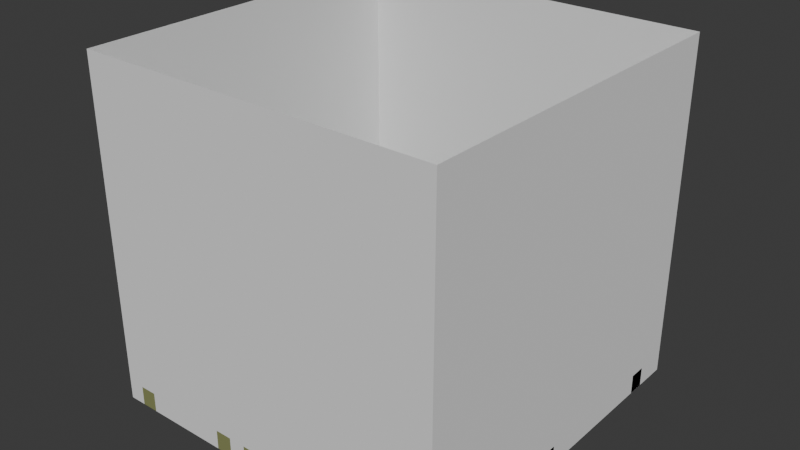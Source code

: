 # Source: shadow_test_level.blend  (saved by Blender 4.1.23; exported with 4.5.12 LTS)
import bpy
from mathutils import Matrix  # noqa: F401  (used for matrix-valued properties, if any)

bpy.ops.wm.read_factory_settings(use_empty=True)
scene = bpy.context.scene
scene.name = 'Scene'

# ---- collections
col_collection = bpy.data.collections.new('Collection'); scene.collection.children.link(col_collection)

# ---- materials (node trees are filled in below, after node groups)
mat_material_001 = bpy.data.materials.new('Material.001')
mat_material_001.use_transparent_shadow = False
mat_material_002 = bpy.data.materials.new('Material.002')
mat_material_002.use_transparent_shadow = False
mat_material = bpy.data.materials.new('Material')
mat_material.use_transparent_shadow = False

# ---- material node trees
mat_material_001.use_nodes = True; mat_material_001.node_tree.nodes.clear()
_N = mat_material_001.node_tree.nodes; _L = mat_material_001.node_tree.links
n0 = _N.new('ShaderNodeBsdfPrincipled'); n0.name = 'Principled BSDF'; n0.location = (10, 300)
n0.inputs[0].default_value = (0.2704, 0.4782, 0.4667, 1.0)
n0.inputs[1].default_value = 0.942
n0.inputs[2].default_value = 0.2101
n1 = _N.new('ShaderNodeOutputMaterial'); n1.name = 'Material Output'; n1.location = (300, 300)
_L.new(n0.outputs[0], n1.inputs[0])
n1.is_active_output = True
mat_material_002.use_nodes = True; mat_material_002.node_tree.nodes.clear()
_N = mat_material_002.node_tree.nodes; _L = mat_material_002.node_tree.links
n0 = _N.new('ShaderNodeBsdfPrincipled'); n0.name = 'Principled BSDF'; n0.location = (10, 300)
n0.inputs[0].default_value = (0.7498, 0.8001, 0.3321, 1.0)
n0.inputs[1].default_value = 0.7101
n0.inputs[2].default_value = 0.06522
n1 = _N.new('ShaderNodeOutputMaterial'); n1.name = 'Material Output'; n1.location = (300, 300)
_L.new(n0.outputs[0], n1.inputs[0])
n1.is_active_output = True
mat_material.use_nodes = True; mat_material.node_tree.nodes.clear()
_N = mat_material.node_tree.nodes; _L = mat_material.node_tree.links
n0 = _N.new('ShaderNodeBsdfPrincipled'); n0.name = 'Principled BSDF'; n0.location = (10, 300)
n0.inputs[0].default_value = (0.06238, 0.07958, 0.05024, 1.0)
n1 = _N.new('ShaderNodeOutputMaterial'); n1.name = 'Material Output'; n1.location = (300, 300)
_L.new(n0.outputs[0], n1.inputs[0])
n1.is_active_output = True

# ---- world
world_world = bpy.data.worlds.new('World'); scene.world = world_world
world_world.use_nodes = True; world_world.node_tree.nodes.clear()
_N = world_world.node_tree.nodes; _L = world_world.node_tree.links
n0 = _N.new('ShaderNodeOutputWorld'); n0.name = 'World Output'; n0.location = (300, 300)
n1 = _N.new('ShaderNodeBackground'); n1.name = 'Background'; n1.location = (10, 300)
n1.inputs[0].default_value = (0.05088, 0.05088, 0.05088, 1.0)
_L.new(n1.outputs[0], n0.inputs[0])
n0.is_active_output = True
world_world.color = (0.05088, 0.05088, 0.05088)
world_world.use_sun_shadow = False
world_world.sun_shadow_jitter_overblur = 0.0

# ---- meshes
me_plane = bpy.data.meshes.new('Plane')
me_plane.from_pydata([(-1.0, -1.0, 0.0), (1.0, -1.0, 0.0), (-1.0, 1.0, 0.0), (1.0, 1.0, 0.0), (-0.9048, -1.0, 0.0), (-0.8095, -1.0, 0.0), (-0.7143, -1.0, 0.0), (-0.619, -1.0, 0.0), (-0.5238, -1.0, 0.0), (-0.4286, -1.0, 0.0), (-0.3333, -1.0, 0.0), (-0.2381, -1.0, 0.0), (-0.1429, -1.0, 0.0), (-0.04762, -1.0, 0.0), (0.04762, -1.0, 0.0), (0.1429, -1.0, 0.0), (0.2381, -1.0, 0.0), (0.3333, -1.0, 0.0), (0.4286, -1.0, 0.0), (0.5238, -1.0, 0.0), (0.619, -1.0, 0.0), (0.7143, -1.0, 0.0), (0.8095, -1.0, 0.0), (0.9048, -1.0, 0.0), (0.9048, 1.0, 0.0), (0.8095, 1.0, 0.0), (0.7143, 1.0, 0.0), (0.619, 1.0, 0.0), (0.5238, 1.0, 0.0), (0.4286, 1.0, 0.0), (0.3333, 1.0, 0.0), (0.2381, 1.0, 0.0), (0.1429, 1.0, 0.0), (0.04762, 1.0, 0.0), (-0.04762, 1.0, 0.0), (-0.1429, 1.0, 0.0), (-0.2381, 1.0, 0.0), (-0.3333, 1.0, 0.0), (-0.4286, 1.0, 0.0), (-0.5238, 1.0, 0.0), (-0.619, 1.0, 0.0), (-0.7143, 1.0, 0.0), (-0.8095, 1.0, 0.0), (-0.9048, 1.0, 0.0), (-1.0, 0.9048, 0.0), (-1.0, 0.8095, 0.0), (-1.0, 0.7143, 0.0), (-1.0, 0.619, 0.0), (-1.0, 0.5238, 0.0), (-1.0, 0.4286, 0.0), (-1.0, 0.3333, 0.0), (-1.0, 0.2381, 0.0), (-1.0, 0.1429, 0.0), (-1.0, 0.04762, 0.0), (-1.0, -0.04762, 0.0), (-1.0, -0.1429, 0.0), (-1.0, -0.2381, 0.0), (-1.0, -0.3333, 0.0), (-1.0, -0.4286, 0.0), (-1.0, -0.5238, 0.0), (-1.0, -0.619, 0.0), (-1.0, -0.7143, 0.0), (-1.0, -0.8095, 0.0), (-1.0, -0.9048, 0.0), (1.0, -0.9048, 0.0), (1.0, -0.8095, 0.0), (1.0, -0.7143, 0.0), (1.0, -0.619, 0.0), (1.0, -0.5238, 0.0), (1.0, -0.4286, 0.0), (1.0, -0.3333, 0.0), (1.0, -0.2381, 0.0), (1.0, -0.1429, 0.0), (1.0, -0.04762, 0.0), (1.0, 0.04762, 0.0), (1.0, 0.1429, 0.0), (1.0, 0.2381, 0.0), (1.0, 0.3333, 0.0), (1.0, 0.4286, 0.0), (1.0, 0.5238, 0.0), (1.0, 0.619, 0.0), (1.0, 0.7143, 0.0), (1.0, 0.8095, 0.0), (1.0, 0.9048, 0.0), (-0.9048, -0.9048, 0.0), (-0.9048, -0.8095, 0.0), (-0.9048, -0.7143, 0.0), (-0.9048, -0.619, 0.0), (-0.9048, -0.5238, 0.0), (-0.9048, -0.4286, 0.0), (-0.9048, -0.3333, 0.0), (-0.9048, -0.2381, 0.0), (-0.9048, -0.1429, 0.0), (-0.9048, -0.04762, 0.0), (-0.9048, 0.04762, 0.0), (-0.9048, 0.1429, 0.0), (-0.9048, 0.2381, 0.0), (-0.9048, 0.3333, 0.0), (-0.9048, 0.4286, 0.0), (-0.9048, 0.5238, 0.0), (-0.9048, 0.619, 0.0), (-0.9048, 0.7143, 0.0), (-0.9048, 0.8095, 0.0), (-0.9048, 0.9048, 0.0), (-0.8095, -0.9048, 0.0), (-0.8095, -0.8095, 0.0), (-0.8095, -0.7143, 0.0), (-0.8095, -0.619, 0.0), (-0.8095, -0.5238, 0.0), (-0.8095, -0.4286, 0.0), (-0.8095, -0.3333, 0.0), (-0.8095, -0.2381, 0.0), (-0.8095, -0.1429, 0.0), (-0.8095, -0.04762, 0.0), (-0.8095, 0.04762, 0.0), (-0.8095, 0.1429, 0.0), (-0.8095, 0.2381, 0.0), (-0.8095, 0.3333, 0.0), (-0.8095, 0.4286, 0.0), (-0.8095, 0.5238, 0.0), (-0.8095, 0.619, 0.0), (-0.8095, 0.7143, 0.0), (-0.8095, 0.8095, 0.0), (-0.8095, 0.9048, 0.0), (-0.7143, -0.9048, 0.0), (-0.7143, -0.8095, 0.0), (-0.7143, -0.7143, 0.0), (-0.7143, -0.619, 0.0), (-0.7143, -0.5238, 0.0), (-0.7143, -0.4286, 0.0), (-0.7143, -0.3333, 0.0), (-0.7143, -0.2381, 0.0), (-0.7143, -0.1429, 0.0), (-0.7143, -0.04762, 0.0), (-0.7143, 0.04762, 0.0), (-0.7143, 0.1429, 0.0), (-0.7143, 0.2381, 0.0), (-0.7143, 0.3333, 0.0), (-0.7143, 0.4286, 0.0), (-0.7143, 0.5238, 0.0), (-0.7143, 0.619, 0.0), (-0.7143, 0.7143, 0.0), (-0.7143, 0.8095, 0.0), (-0.7143, 0.9048, 0.0), (-0.619, -0.9048, 0.0), (-0.619, -0.8095, 0.0), (-0.619, -0.7143, 0.0), (-0.619, -0.619, 0.0), (-0.619, -0.5238, 0.0), (-0.619, -0.4286, 0.0), (-0.619, -0.3333, 0.0), (-0.619, -0.2381, 0.0), (-0.619, -0.1429, 0.0), (-0.619, -0.04762, 0.0), (-0.619, 0.04762, 0.0), (-0.619, 0.1429, 0.0), (-0.619, 0.2381, 0.0), (-0.619, 0.3333, 0.0), (-0.619, 0.4286, 0.0), (-0.619, 0.5238, 0.0), (-0.619, 0.619, 0.0), (-0.619, 0.7143, 0.0), (-0.619, 0.8095, 0.0), (-0.619, 0.9048, 0.0), (-0.5238, -0.9048, 0.0), (-0.5238, -0.8095, 0.0), (-0.5238, -0.7143, 0.0), (-0.5238, -0.619, 0.0), (-0.5238, -0.5238, 0.0), (-0.5238, -0.4286, 0.0), (-0.5238, -0.3333, 0.0), (-0.5238, -0.2381, 0.0), (-0.5238, -0.1429, 0.0), (-0.5238, -0.04762, 0.0), (-0.5238, 0.04762, 0.0), (-0.5238, 0.1429, 0.0), (-0.5238, 0.2381, 0.0), (-0.5238, 0.3333, 0.0), (-0.5238, 0.4286, 0.0), (-0.5238, 0.5238, 0.0), (-0.5238, 0.619, 0.0), (-0.5238, 0.7143, 0.0), (-0.5238, 0.8095, 0.0), (-0.5238, 0.9048, 0.0), (-0.4286, -0.9048, 0.0), (-0.4286, -0.8095, 0.0), (-0.4286, -0.7143, 0.0), (-0.4286, -0.619, 0.0), (-0.4286, -0.5238, 0.0), (-0.4286, -0.4286, 0.0), (-0.4286, -0.3333, 0.0), (-0.4286, -0.2381, 0.0), (-0.4286, -0.1429, 0.0), (-0.4286, -0.04762, 0.0), (-0.4286, 0.04762, 0.0), (-0.4286, 0.1429, 0.0), (-0.4286, 0.2381, 0.0), (-0.4286, 0.3333, 0.0), (-0.4286, 0.4286, 0.0), (-0.4286, 0.5238, 0.0), (-0.4286, 0.619, 0.0), (-0.4286, 0.7143, 0.0), (-0.4286, 0.8095, 0.0), (-0.4286, 0.9048, 0.0), (-0.3333, -0.9048, 0.0), (-0.3333, -0.8095, 0.0), (-0.3333, -0.7143, 0.0), (-0.3333, -0.619, 0.0), (-0.3333, -0.5238, 0.0), (-0.3333, -0.4286, 0.0), (-0.3333, -0.3333, 0.0), (-0.3333, -0.2381, 0.0), (-0.3333, -0.1429, 0.0), (-0.3333, -0.04762, 0.0), (-0.3333, 0.04762, 0.0), (-0.3333, 0.1429, 0.0), (-0.3333, 0.2381, 0.0), (-0.3333, 0.3333, 0.0), (-0.3333, 0.4286, 0.0), (-0.3333, 0.5238, 0.0), (-0.3333, 0.619, 0.0), (-0.3333, 0.7143, 0.0), (-0.3333, 0.8095, 0.0), (-0.3333, 0.9048, 0.0), (-0.2381, -0.9048, 0.0), (-0.2381, -0.8095, 0.0), (-0.2381, -0.7143, 0.0), (-0.2381, -0.619, 0.0), (-0.2381, -0.5238, 0.0), (-0.2381, -0.4286, 0.0), (-0.2381, -0.3333, 0.0), (-0.2381, -0.2381, 0.0), (-0.2381, -0.1429, 0.0), (-0.2381, -0.04762, 0.0), (-0.2381, 0.04762, 0.0), (-0.2381, 0.1429, 0.0), (-0.2381, 0.2381, 0.0), (-0.2381, 0.3333, 0.0), (-0.2381, 0.4286, 0.0), (-0.2381, 0.5238, 0.0), (-0.2381, 0.619, 0.0), (-0.2381, 0.7143, 0.0), (-0.2381, 0.8095, 0.0), (-0.2381, 0.9048, 0.0), (-0.1429, -0.9048, 0.0), (-0.1429, -0.8095, 0.0), (-0.1429, -0.7143, 0.0), (-0.1429, -0.619, 0.0), (-0.1429, -0.5238, 0.0), (-0.1429, -0.4286, 0.0), (-0.1429, -0.3333, 0.0), (-0.1429, -0.2381, 0.0), (-0.1429, -0.1429, 0.0), (-0.1429, -0.04762, 0.0), (-0.1429, 0.04762, 0.0), (-0.1429, 0.1429, 0.0), (-0.1429, 0.2381, 0.0), (-0.1429, 0.3333, 0.0), (-0.1429, 0.4286, 0.0), (-0.1429, 0.5238, 0.0), (-0.1429, 0.619, 0.0), (-0.1429, 0.7143, 0.0), (-0.1429, 0.8095, 0.0), (-0.1429, 0.9048, 0.0), (-0.04762, -0.9048, 0.0), (-0.04762, -0.8095, 0.0), (-0.04762, -0.7143, 0.0), (-0.04762, -0.619, 0.0), (-0.04762, -0.5238, 0.0), (-0.04762, -0.4286, 0.0), (-0.04762, -0.3333, 0.0), (-0.04762, -0.2381, 0.0), (-0.04762, -0.1429, 0.0), (-0.04762, -0.04762, 0.0), (-0.04762, 0.04762, 0.0), (-0.04762, 0.1429, 0.0), (-0.04762, 0.2381, 0.0), (-0.04762, 0.3333, 0.0), (-0.04762, 0.4286, 0.0), (-0.04762, 0.5238, 0.0), (-0.04762, 0.619, 0.0), (-0.04762, 0.7143, 0.0), (-0.04762, 0.8095, 0.0), (-0.04762, 0.9048, 0.0), (0.04762, -0.9048, 0.0), (0.04762, -0.8095, 0.0), (0.04762, -0.7143, 0.0), (0.04762, -0.619, 0.0), (0.04762, -0.5238, 0.0), (0.04762, -0.4286, 0.0), (0.04762, -0.3333, 0.0), (0.04762, -0.2381, 0.0), (0.04762, -0.1429, 0.0), (0.04762, -0.04762, 0.0), (0.04762, 0.04762, 0.0), (0.04762, 0.1429, 0.0), (0.04762, 0.2381, 0.0), (0.04762, 0.3333, 0.0), (0.04762, 0.4286, 0.0), (0.04762, 0.5238, 0.0), (0.04762, 0.619, 0.0), (0.04762, 0.7143, 0.0), (0.04762, 0.8095, 0.0), (0.04762, 0.9048, 0.0), (0.1429, -0.9048, 0.0), (0.1429, -0.8095, 0.0), (0.1429, -0.7143, 0.0), (0.1429, -0.619, 0.0), (0.1429, -0.5238, 0.0), (0.1429, -0.4286, 0.0), (0.1429, -0.3333, 0.0), (0.1429, -0.2381, 0.0), (0.1429, -0.1429, 0.0), (0.1429, -0.04762, 0.0), (0.1429, 0.04762, 0.0), (0.1429, 0.1429, 0.0), (0.1429, 0.2381, 0.0), (0.1429, 0.3333, 0.0), (0.1429, 0.4286, 0.0), (0.1429, 0.5238, 0.0), (0.1429, 0.619, 0.0), (0.1429, 0.7143, 0.0), (0.1429, 0.8095, 0.0), (0.1429, 0.9048, 0.0), (0.2381, -0.9048, 0.0), (0.2381, -0.8095, 0.0), (0.2381, -0.7143, 0.0), (0.2381, -0.619, 0.0), (0.2381, -0.5238, 0.0), (0.2381, -0.4286, 0.0), (0.2381, -0.3333, 0.0), (0.2381, -0.2381, 0.0), (0.2381, -0.1429, 0.0), (0.2381, -0.04762, 0.0), (0.2381, 0.04762, 0.0), (0.2381, 0.1429, 0.0), (0.2381, 0.2381, 0.0), (0.2381, 0.3333, 0.0), (0.2381, 0.4286, 0.0), (0.2381, 0.5238, 0.0), (0.2381, 0.619, 0.0), (0.2381, 0.7143, 0.0), (0.2381, 0.8095, 0.0), (0.2381, 0.9048, 0.0), (0.3333, -0.9048, 0.0), (0.3333, -0.8095, 0.0), (0.3333, -0.7143, 0.0), (0.3333, -0.619, 0.0), (0.3333, -0.5238, 0.0), (0.3333, -0.4286, 0.0), (0.3333, -0.3333, 0.0), (0.3333, -0.2381, 0.0), (0.3333, -0.1429, 0.0), (0.3333, -0.04762, 0.0), (0.3333, 0.04762, 0.0), (0.3333, 0.1429, 0.0), (0.3333, 0.2381, 0.0), (0.3333, 0.3333, 0.0), (0.3333, 0.4286, 0.0), (0.3333, 0.5238, 0.0), (0.3333, 0.619, 0.0), (0.3333, 0.7143, 0.0), (0.3333, 0.8095, 0.0), (0.3333, 0.9048, 0.0), (0.4286, -0.9048, 0.0), (0.4286, -0.8095, 0.0), (0.4286, -0.7143, 0.0), (0.4286, -0.619, 0.0), (0.4286, -0.5238, 0.0), (0.4286, -0.4286, 0.0), (0.4286, -0.3333, 0.0), (0.4286, -0.2381, 0.0), (0.4286, -0.1429, 0.0), (0.4286, -0.04762, 0.0), (0.4286, 0.04762, 0.0), (0.4286, 0.1429, 0.0), (0.4286, 0.2381, 0.0), (0.4286, 0.3333, 0.0), (0.4286, 0.4286, 0.0), (0.4286, 0.5238, 0.0), (0.4286, 0.619, 0.0), (0.4286, 0.7143, 0.0), (0.4286, 0.8095, 0.0), (0.4286, 0.9048, 0.0), (0.5238, -0.9048, 0.0), (0.5238, -0.8095, 0.0), (0.5238, -0.7143, 0.0), (0.5238, -0.619, 0.0), (0.5238, -0.5238, 0.0), (0.5238, -0.4286, 0.0), (0.5238, -0.3333, 0.0), (0.5238, -0.2381, 0.0), (0.5238, -0.1429, 0.0), (0.5238, -0.04762, 0.0), (0.5238, 0.04762, 0.0), (0.5238, 0.1429, 0.0), (0.5238, 0.2381, 0.0), (0.5238, 0.3333, 0.0), (0.5238, 0.4286, 0.0), (0.5238, 0.5238, 0.0), (0.5238, 0.619, 0.0), (0.5238, 0.7143, 0.0), (0.5238, 0.8095, 0.0), (0.5238, 0.9048, 0.0), (0.619, -0.9048, 0.0), (0.619, -0.8095, 0.0), (0.619, -0.7143, 0.0), (0.619, -0.619, 0.0), (0.619, -0.5238, 0.0), (0.619, -0.4286, 0.0), (0.619, -0.3333, 0.0), (0.619, -0.2381, 0.0), (0.619, -0.1429, 0.0), (0.619, -0.04762, 0.0), (0.619, 0.04762, 0.0), (0.619, 0.1429, 0.0), (0.619, 0.2381, 0.0), (0.619, 0.3333, 0.0), (0.619, 0.4286, 0.0), (0.619, 0.5238, 0.0), (0.619, 0.619, 0.0), (0.619, 0.7143, 0.0), (0.619, 0.8095, 0.0), (0.619, 0.9048, 0.0), (0.7143, -0.9048, 0.0), (0.7143, -0.8095, 0.0), (0.7143, -0.7143, 0.0), (0.7143, -0.619, 0.0), (0.7143, -0.5238, 0.0), (0.7143, -0.4286, 0.0), (0.7143, -0.3333, 0.0), (0.7143, -0.2381, 0.0), (0.7143, -0.1429, 0.0), (0.7143, -0.04762, 0.0), (0.7143, 0.04762, 0.0), (0.7143, 0.1429, 0.0), (0.7143, 0.2381, 0.0), (0.7143, 0.3333, 0.0), (0.7143, 0.4286, 0.0), (0.7143, 0.5238, 0.0), (0.7143, 0.619, 0.0), (0.7143, 0.7143, 0.0), (0.7143, 0.8095, 0.0), (0.7143, 0.9048, 0.0), (0.8095, -0.9048, 0.0), (0.8095, -0.8095, 0.0), (0.8095, -0.7143, 0.0), (0.8095, -0.619, 0.0), (0.8095, -0.5238, 0.0), (0.8095, -0.4286, 0.0), (0.8095, -0.3333, 0.0), (0.8095, -0.2381, 0.0), (0.8095, -0.1429, 0.0), (0.8095, -0.04762, 0.0), (0.8095, 0.04762, 0.0), (0.8095, 0.1429, 0.0), (0.8095, 0.2381, 0.0), (0.8095, 0.3333, 0.0), (0.8095, 0.4286, 0.0), (0.8095, 0.5238, 0.0), (0.8095, 0.619, 0.0), (0.8095, 0.7143, 0.0), (0.8095, 0.8095, 0.0), (0.8095, 0.9048, 0.0), (0.9048, -0.9048, 0.0), (0.9048, -0.8095, 0.0), (0.9048, -0.7143, 0.0), (0.9048, -0.619, 0.0), (0.9048, -0.5238, 0.0), (0.9048, -0.4286, 0.0), (0.9048, -0.3333, 0.0), (0.9048, -0.2381, 0.0), (0.9048, -0.1429, 0.0), (0.9048, -0.04762, 0.0), (0.9048, 0.04762, 0.0), (0.9048, 0.1429, 0.0), (0.9048, 0.2381, 0.0), (0.9048, 0.3333, 0.0), (0.9048, 0.4286, 0.0), (0.9048, 0.5238, 0.0), (0.9048, 0.619, 0.0), (0.9048, 0.7143, 0.0), (0.9048, 0.8095, 0.0), (0.9048, 0.9048, 0.0), (-0.9048, -1.0, 0.0), (-0.8095, -1.0, 0.0), (-0.3333, -1.0, 0.0), (-0.2381, -1.0, 0.0), (-0.1429, -1.0, 0.0), (-0.04762, -1.0, 0.0), (0.4286, -1.0, 0.0), (0.5238, -1.0, 0.0), (0.619, -1.0, 0.0), (0.8095, -1.0, 0.0), (0.9048, -1.0, 0.0), (-0.5238, 1.0, 0.0), (-0.619, 1.0, 0.0), (1.0, -0.7143, 0.0), (1.0, -0.619, 0.0), (1.0, -0.1429, 0.0), (1.0, -0.04762, 0.0), (1.0, 0.7143, 0.0), (1.0, 0.8095, 0.0), (-0.9048, -0.9048, 0.0), (-0.9048, -0.3333, 0.0), (-0.9048, -0.2381, 0.0), (-0.9048, 0.04762, 0.0), (-0.9048, 0.1429, 0.0), (-0.8095, -0.9048, 0.0), (-0.8095, -0.4286, 0.0), (-0.8095, -0.3333, 0.0), (-0.8095, -0.2381, 0.0), (-0.8095, 0.04762, 0.0), (-0.8095, 0.1429, 0.0), (-0.8095, 0.2381, 0.0), (-0.7143, -0.619, 0.0), (-0.7143, -0.5238, 0.0), (-0.7143, -0.4286, 0.0), (-0.7143, -0.3333, 0.0), (-0.7143, -0.2381, 0.0), (-0.7143, -0.1429, 0.0), (-0.7143, 0.1429, 0.0), (-0.7143, 0.2381, 0.0), (-0.7143, 0.8095, 0.0), (-0.7143, 0.9048, 0.0), (-0.619, -0.619, 0.0), (-0.619, -0.5238, 0.0), (-0.619, -0.2381, 0.0), (-0.619, -0.1429, 0.0), (-0.619, -0.04762, 0.0), (-0.619, 0.04762, 0.0), (-0.619, 0.4286, 0.0), (-0.619, 0.5238, 0.0), (-0.619, 0.8095, 0.0), (-0.619, 0.9048, 0.0), (-0.5238, -0.619, 0.0), (-0.5238, -0.5238, 0.0), (-0.5238, -0.04762, 0.0), (-0.5238, 0.04762, 0.0), (-0.5238, 0.4286, 0.0), (-0.5238, 0.5238, 0.0), (-0.5238, 0.9048, 0.0), (-0.4286, -0.3333, 0.0), (-0.4286, -0.2381, 0.0), (-0.4286, -0.1429, 0.0), (-0.4286, -0.04762, 0.0), (-0.4286, 0.3333, 0.0), (-0.4286, 0.4286, 0.0), (-0.4286, 0.8095, 0.0), (-0.4286, 0.9048, 0.0), (-0.3333, -0.9048, 0.0), (-0.3333, -0.619, 0.0), (-0.3333, -0.5238, 0.0), (-0.3333, -0.3333, 0.0), (-0.3333, -0.2381, 0.0), (-0.3333, -0.1429, 0.0), (-0.3333, -0.04762, 0.0), (-0.3333, 0.3333, 0.0), (-0.3333, 0.4286, 0.0), (-0.3333, 0.8095, 0.0), (-0.3333, 0.9048, 0.0), (-0.2381, -0.9048, 0.0), (-0.2381, -0.8095, 0.0), (-0.2381, -0.7143, 0.0), (-0.2381, -0.619, 0.0), (-0.2381, -0.5238, 0.0), (-0.2381, 0.3333, 0.0), (-0.2381, 0.4286, 0.0), (-0.2381, 0.619, 0.0), (-0.2381, 0.7143, 0.0), (-0.2381, 0.8095, 0.0), (-0.2381, 0.9048, 0.0), (-0.1429, -0.9048, 0.0), (-0.1429, -0.8095, 0.0), (-0.1429, -0.7143, 0.0), (-0.1429, -0.619, 0.0), (-0.1429, -0.1429, 0.0), (-0.1429, -0.04762, 0.0), (-0.1429, 0.3333, 0.0), (-0.1429, 0.4286, 0.0), (-0.1429, 0.619, 0.0), (-0.1429, 0.7143, 0.0), (-0.1429, 0.8095, 0.0), (-0.04762, -0.9048, 0.0), (-0.04762, -0.8095, 0.0), (-0.04762, -0.7143, 0.0), (-0.04762, -0.619, 0.0), (-0.04762, -0.1429, 0.0), (-0.04762, -0.04762, 0.0), (-0.04762, 0.04762, 0.0), (-0.04762, 0.1429, 0.0), (-0.04762, 0.7143, 0.0), (-0.04762, 0.8095, 0.0), (0.04762, -0.7143, 0.0), (0.04762, -0.619, 0.0), (0.04762, -0.4286, 0.0), (0.04762, -0.3333, 0.0), (0.04762, 0.04762, 0.0), (0.04762, 0.1429, 0.0), (0.1429, -0.7143, 0.0), (0.1429, -0.619, 0.0), (0.1429, -0.4286, 0.0), (0.1429, -0.3333, 0.0), (0.1429, 0.04762, 0.0), (0.1429, 0.1429, 0.0), (0.1429, 0.8095, 0.0), (0.1429, 0.9048, 0.0), (0.2381, -0.7143, 0.0), (0.2381, -0.619, 0.0), (0.2381, -0.4286, 0.0), (0.2381, -0.3333, 0.0), (0.2381, -0.1429, 0.0), (0.2381, -0.04762, 0.0), (0.2381, 0.3333, 0.0), (0.2381, 0.4286, 0.0), (0.2381, 0.5238, 0.0), (0.2381, 0.8095, 0.0), (0.2381, 0.9048, 0.0), (0.3333, -0.8095, 0.0), (0.3333, -0.7143, 0.0), (0.3333, -0.4286, 0.0), (0.3333, -0.3333, 0.0), (0.3333, -0.1429, 0.0), (0.3333, -0.04762, 0.0), (0.3333, 0.1429, 0.0), (0.3333, 0.2381, 0.0), (0.3333, 0.3333, 0.0), (0.3333, 0.4286, 0.0), (0.3333, 0.5238, 0.0), (0.4286, -0.9048, 0.0), (0.4286, -0.8095, 0.0), (0.4286, -0.7143, 0.0), (0.4286, -0.3333, 0.0), (0.4286, -0.2381, 0.0), (0.4286, -0.1429, 0.0), (0.4286, -0.04762, 0.0), (0.4286, 0.04762, 0.0), (0.4286, 0.1429, 0.0), (0.4286, 0.2381, 0.0), (0.4286, 0.4286, 0.0), (0.4286, 0.5238, 0.0), (0.4286, 0.619, 0.0), (0.5238, -0.9048, 0.0), (0.5238, -0.4286, 0.0), (0.5238, -0.3333, 0.0), (0.5238, -0.2381, 0.0), (0.5238, -0.1429, 0.0), (0.5238, -0.04762, 0.0), (0.5238, 0.04762, 0.0), (0.5238, 0.4286, 0.0), (0.5238, 0.5238, 0.0), (0.5238, 0.619, 0.0), (0.619, -0.9048, 0.0), (0.619, -0.619, 0.0), (0.619, -0.5238, 0.0), (0.619, -0.4286, 0.0), (0.619, -0.3333, 0.0), (0.7143, -0.619, 0.0), (0.7143, -0.5238, 0.0), (0.7143, 0.4286, 0.0), (0.7143, 0.5238, 0.0), (0.8095, -0.9048, 0.0), (0.8095, 0.4286, 0.0), (0.8095, 0.5238, 0.0), (0.8095, 0.619, 0.0), (0.8095, 0.7143, 0.0), (0.8095, 0.8095, 0.0), (0.8095, 0.9048, 0.0), (0.9048, -0.9048, 0.0), (0.9048, -0.7143, 0.0), (0.9048, -0.619, 0.0), (0.9048, -0.1429, 0.0), (0.9048, -0.04762, 0.0), (0.9048, 0.619, 0.0), (0.9048, 0.7143, 0.0), (0.9048, 0.8095, 0.0), (0.9048, 0.9048, 0.0), (-0.8095, -1.0, 0.1089), (-0.9048, -1.0, 0.1089), (-0.2381, -1.0, 0.1089), (-0.3333, -1.0, 0.1089), (-0.04762, -1.0, 0.1089), (-0.1429, -1.0, 0.1089), (0.5238, -1.0, 0.1089), (0.4286, -1.0, 0.1089), (0.619, -1.0, 0.1089), (0.9048, -1.0, 0.1089), (0.8095, -1.0, 0.1089), (-0.619, 1.0, 0.1089), (-0.5238, 1.0, 0.1089), (-0.619, 0.9048, 0.1089), (-0.5238, 0.9048, 0.1089), (1.0, -0.619, 0.1089), (1.0, -0.7143, 0.1089), (1.0, -0.04762, 0.1089), (1.0, -0.1429, 0.1089), (1.0, 0.8095, 0.1089), (1.0, 0.7143, 0.1089), (-0.9048, -0.9048, 0.1089), (-0.9048, -0.3333, 0.1089), (-0.9048, -0.2381, 0.1089), (-0.9048, 0.04762, 0.1089), (-0.9048, 0.1429, 0.1089), (-0.8095, -0.9048, 0.1089), (-0.8095, -0.4286, 0.1089), (-0.8095, -0.3333, 0.1089), (-0.8095, -0.2381, 0.1089), (-0.8095, 0.04762, 0.1089), (-0.8095, 0.1429, 0.1089), (-0.8095, 0.2381, 0.1089), (-0.7143, -0.619, 0.1089), (-0.7143, -0.5238, 0.1089), (-0.7143, -0.4286, 0.1089), (-0.7143, -0.3333, 0.1089), (-0.7143, -0.2381, 0.1089), (-0.7143, -0.1429, 0.1089), (-0.7143, 0.1429, 0.1089), (-0.7143, 0.2381, 0.1089), (-0.7143, 0.8095, 0.1089), (-0.7143, 0.9048, 0.1089), (-0.619, -0.619, 0.1089), (-0.619, -0.5238, 0.1089), (-0.619, -0.2381, 0.1089), (-0.619, -0.1429, 0.1089), (-0.619, -0.04762, 0.1089), (-0.619, 0.04762, 0.1089), (-0.619, 0.4286, 0.1089), (-0.619, 0.5238, 0.1089), (-0.619, 0.8095, 0.1089), (-0.5238, -0.619, 0.1089), (-0.5238, -0.5238, 0.1089), (-0.5238, -0.04762, 0.1089), (-0.5238, 0.04762, 0.1089), (-0.5238, 0.4286, 0.1089), (-0.5238, 0.5238, 0.1089), (-0.4286, -0.3333, 0.1089), (-0.4286, -0.2381, 0.1089), (-0.4286, -0.1429, 0.1089), (-0.4286, -0.04762, 0.1089), (-0.4286, 0.3333, 0.1089), (-0.4286, 0.4286, 0.1089), (-0.4286, 0.8095, 0.1089), (-0.4286, 0.9048, 0.1089), (-0.3333, -0.9048, 0.1089), (-0.3333, -0.619, 0.1089), (-0.3333, -0.5238, 0.1089), (-0.3333, -0.3333, 0.1089), (-0.3333, -0.2381, 0.1089), (-0.3333, -0.1429, 0.1089), (-0.3333, -0.04762, 0.1089), (-0.3333, 0.3333, 0.1089), (-0.3333, 0.4286, 0.1089), (-0.3333, 0.8095, 0.1089), (-0.3333, 0.9048, 0.1089), (-0.2381, -0.9048, 0.1089), (-0.2381, -0.8095, 0.1089), (-0.2381, -0.7143, 0.1089), (-0.2381, -0.619, 0.1089), (-0.2381, -0.5238, 0.1089), (-0.2381, 0.3333, 0.1089), (-0.2381, 0.4286, 0.1089), (-0.2381, 0.619, 0.1089), (-0.2381, 0.7143, 0.1089), (-0.2381, 0.8095, 0.1089), (-0.2381, 0.9048, 0.1089), (-0.1429, -0.9048, 0.1089), (-0.1429, -0.8095, 0.1089), (-0.1429, -0.7143, 0.1089), (-0.1429, -0.619, 0.1089), (-0.1429, -0.1429, 0.1089), (-0.1429, -0.04762, 0.1089), (-0.1429, 0.3333, 0.1089), (-0.1429, 0.4286, 0.1089), (-0.1429, 0.619, 0.1089), (-0.1429, 0.7143, 0.1089), (-0.1429, 0.8095, 0.1089), (-0.04762, -0.9048, 0.1089), (-0.04762, -0.8095, 0.1089), (-0.04762, -0.7143, 0.1089), (-0.04762, -0.619, 0.1089), (-0.04762, -0.1429, 0.1089), (-0.04762, -0.04762, 0.1089), (-0.04762, 0.04762, 0.1089), (-0.04762, 0.1429, 0.1089), (-0.04762, 0.7143, 0.1089), (-0.04762, 0.8095, 0.1089), (0.04762, -0.7143, 0.1089), (0.04762, -0.619, 0.1089), (0.04762, -0.4286, 0.1089), (0.04762, -0.3333, 0.1089), (0.04762, 0.04762, 0.1089), (0.04762, 0.1429, 0.1089), (0.1429, -0.7143, 0.1089), (0.1429, -0.619, 0.1089), (0.1429, -0.4286, 0.1089), (0.1429, -0.3333, 0.1089), (0.1429, 0.04762, 0.1089), (0.1429, 0.1429, 0.1089), (0.1429, 0.8095, 0.1089), (0.1429, 0.9048, 0.1089), (0.2381, -0.7143, 0.1089), (0.2381, -0.619, 0.1089), (0.2381, -0.4286, 0.1089), (0.2381, -0.3333, 0.1089), (0.2381, -0.1429, 0.1089), (0.2381, -0.04762, 0.1089), (0.2381, 0.3333, 0.1089), (0.2381, 0.4286, 0.1089), (0.2381, 0.5238, 0.1089), (0.2381, 0.8095, 0.1089), (0.2381, 0.9048, 0.1089), (0.3333, -0.8095, 0.1089), (0.3333, -0.7143, 0.1089), (0.3333, -0.4286, 0.1089), (0.3333, -0.3333, 0.1089), (0.3333, -0.1429, 0.1089), (0.3333, -0.04762, 0.1089), (0.3333, 0.1429, 0.1089), (0.3333, 0.2381, 0.1089), (0.3333, 0.3333, 0.1089), (0.3333, 0.4286, 0.1089), (0.3333, 0.5238, 0.1089), (0.4286, -0.9048, 0.1089), (0.4286, -0.8095, 0.1089), (0.4286, -0.7143, 0.1089), (0.4286, -0.3333, 0.1089), (0.4286, -0.2381, 0.1089), (0.4286, -0.1429, 0.1089), (0.4286, -0.04762, 0.1089), (0.4286, 0.04762, 0.1089), (0.4286, 0.1429, 0.1089), (0.4286, 0.2381, 0.1089), (0.4286, 0.4286, 0.1089), (0.4286, 0.5238, 0.1089), (0.4286, 0.619, 0.1089), (0.5238, -0.9048, 0.1089), (0.5238, -0.4286, 0.1089), (0.5238, -0.3333, 0.1089), (0.5238, -0.2381, 0.1089), (0.5238, -0.1429, 0.1089), (0.5238, -0.04762, 0.1089), (0.5238, 0.04762, 0.1089), (0.5238, 0.4286, 0.1089), (0.5238, 0.5238, 0.1089), (0.5238, 0.619, 0.1089), (0.619, -0.9048, 0.1089), (0.619, -0.619, 0.1089), (0.619, -0.5238, 0.1089), (0.619, -0.4286, 0.1089), (0.619, -0.3333, 0.1089), (0.7143, -0.619, 0.1089), (0.7143, -0.5238, 0.1089), (0.7143, 0.4286, 0.1089), (0.7143, 0.5238, 0.1089), (0.8095, -0.9048, 0.1089), (0.8095, 0.4286, 0.1089), (0.8095, 0.5238, 0.1089), (0.8095, 0.619, 0.1089), (0.8095, 0.7143, 0.1089), (0.8095, 0.8095, 0.1089), (0.8095, 0.9048, 0.1089), (0.9048, -0.9048, 0.1089), (0.9048, -0.7143, 0.1089), (0.9048, -0.619, 0.1089), (0.9048, -0.1429, 0.1089), (0.9048, -0.04762, 0.1089), (0.9048, 0.619, 0.1089), (0.9048, 0.7143, 0.1089), (0.9048, 0.8095, 0.1089), (0.9048, 0.9048, 0.1089)], [], [(483, 83, 3, 24), (44, 103, 43, 2), (103, 123, 42, 43), (123, 143, 41, 42), (143, 163, 40, 41), (163, 183, 39, 40), (183, 203, 38, 39), (203, 223, 37, 38), (223, 243, 36, 37), (243, 263, 35, 36), (263, 283, 34, 35), (283, 303, 33, 34), (303, 323, 32, 33), (323, 343, 31, 32), (343, 363, 30, 31), (363, 383, 29, 30), (383, 403, 28, 29), (403, 423, 27, 28), (423, 443, 26, 27), (443, 463, 25, 26), (463, 483, 24, 25), (22, 23, 464, 444), (444, 464, 465, 445), (445, 465, 466, 446), (446, 466, 467, 447), (447, 467, 468, 448), (448, 468, 469, 449), (449, 469, 470, 450), (450, 470, 471, 451), (451, 471, 472, 452), (452, 472, 473, 453), (453, 473, 474, 454), (454, 474, 475, 455), (455, 475, 476, 456), (456, 476, 477, 457), (457, 477, 478, 458), (458, 478, 479, 459), (459, 479, 480, 460), (460, 480, 481, 461), (461, 481, 482, 462), (462, 482, 483, 463), (21, 22, 444, 424), (424, 444, 445, 425), (425, 445, 446, 426), (426, 446, 447, 427), (427, 447, 448, 428), (428, 448, 449, 429), (429, 449, 450, 430), (430, 450, 451, 431), (431, 451, 452, 432), (432, 452, 453, 433), (433, 453, 454, 434), (434, 454, 455, 435), (435, 455, 456, 436), (436, 456, 457, 437), (437, 457, 458, 438), (438, 458, 459, 439), (439, 459, 460, 440), (440, 460, 461, 441), (441, 461, 462, 442), (442, 462, 463, 443), (20, 21, 424, 404), (404, 424, 425, 405), (405, 425, 426, 406), (406, 426, 427, 407), (407, 427, 428, 408), (408, 428, 429, 409), (409, 429, 430, 410), (410, 430, 431, 411), (411, 431, 432, 412), (412, 432, 433, 413), (413, 433, 434, 414), (414, 434, 435, 415), (415, 435, 436, 416), (416, 436, 437, 417), (417, 437, 438, 418), (418, 438, 439, 419), (419, 439, 440, 420), (420, 440, 441, 421), (421, 441, 442, 422), (422, 442, 443, 423), (19, 20, 404, 384), (384, 404, 405, 385), (385, 405, 406, 386), (386, 406, 407, 387), (387, 407, 408, 388), (388, 408, 409, 389), (389, 409, 410, 390), (390, 410, 411, 391), (391, 411, 412, 392), (392, 412, 413, 393), (393, 413, 414, 394), (394, 414, 415, 395), (395, 415, 416, 396), (396, 416, 417, 397), (397, 417, 418, 398), (398, 418, 419, 399), (399, 419, 420, 400), (400, 420, 421, 401), (401, 421, 422, 402), (402, 422, 423, 403), (18, 19, 384, 364), (364, 384, 385, 365), (365, 385, 386, 366), (366, 386, 387, 367), (367, 387, 388, 368), (368, 388, 389, 369), (369, 389, 390, 370), (370, 390, 391, 371), (371, 391, 392, 372), (372, 392, 393, 373), (373, 393, 394, 374), (374, 394, 395, 375), (375, 395, 396, 376), (376, 396, 397, 377), (377, 397, 398, 378), (378, 398, 399, 379), (379, 399, 400, 380), (380, 400, 401, 381), (381, 401, 402, 382), (382, 402, 403, 383), (17, 18, 364, 344), (344, 364, 365, 345), (345, 365, 366, 346), (346, 366, 367, 347), (347, 367, 368, 348), (348, 368, 369, 349), (349, 369, 370, 350), (350, 370, 371, 351), (351, 371, 372, 352), (352, 372, 373, 353), (353, 373, 374, 354), (354, 374, 375, 355), (355, 375, 376, 356), (356, 376, 377, 357), (357, 377, 378, 358), (358, 378, 379, 359), (359, 379, 380, 360), (360, 380, 381, 361), (361, 381, 382, 362), (362, 382, 383, 363), (16, 17, 344, 324), (324, 344, 345, 325), (325, 345, 346, 326), (326, 346, 347, 327), (327, 347, 348, 328), (328, 348, 349, 329), (329, 349, 350, 330), (330, 350, 351, 331), (331, 351, 352, 332), (332, 352, 353, 333), (333, 353, 354, 334), (334, 354, 355, 335), (335, 355, 356, 336), (336, 356, 357, 337), (337, 357, 358, 338), (338, 358, 359, 339), (339, 359, 360, 340), (340, 360, 361, 341), (341, 361, 362, 342), (342, 362, 363, 343), (15, 16, 324, 304), (304, 324, 325, 305), (305, 325, 326, 306), (306, 326, 327, 307), (307, 327, 328, 308), (308, 328, 329, 309), (309, 329, 330, 310), (310, 330, 331, 311), (311, 331, 332, 312), (312, 332, 333, 313), (313, 333, 334, 314), (314, 334, 335, 315), (315, 335, 336, 316), (316, 336, 337, 317), (317, 337, 338, 318), (318, 338, 339, 319), (319, 339, 340, 320), (320, 340, 341, 321), (321, 341, 342, 322), (322, 342, 343, 323), (14, 15, 304, 284), (284, 304, 305, 285), (285, 305, 306, 286), (286, 306, 307, 287), (287, 307, 308, 288), (288, 308, 309, 289), (289, 309, 310, 290), (290, 310, 311, 291), (291, 311, 312, 292), (292, 312, 313, 293), (293, 313, 314, 294), (294, 314, 315, 295), (295, 315, 316, 296), (296, 316, 317, 297), (297, 317, 318, 298), (298, 318, 319, 299), (299, 319, 320, 300), (300, 320, 321, 301), (301, 321, 322, 302), (302, 322, 323, 303), (13, 14, 284, 264), (264, 284, 285, 265), (265, 285, 286, 266), (266, 286, 287, 267), (267, 287, 288, 268), (268, 288, 289, 269), (269, 289, 290, 270), (270, 290, 291, 271), (271, 291, 292, 272), (272, 292, 293, 273), (273, 293, 294, 274), (274, 294, 295, 275), (275, 295, 296, 276), (276, 296, 297, 277), (277, 297, 298, 278), (278, 298, 299, 279), (279, 299, 300, 280), (280, 300, 301, 281), (281, 301, 302, 282), (282, 302, 303, 283), (12, 13, 264, 244), (244, 264, 265, 245), (245, 265, 266, 246), (246, 266, 267, 247), (247, 267, 268, 248), (248, 268, 269, 249), (249, 269, 270, 250), (250, 270, 271, 251), (251, 271, 272, 252), (252, 272, 273, 253), (253, 273, 274, 254), (254, 274, 275, 255), (255, 275, 276, 256), (256, 276, 277, 257), (257, 277, 278, 258), (258, 278, 279, 259), (259, 279, 280, 260), (260, 280, 281, 261), (261, 281, 282, 262), (262, 282, 283, 263), (11, 12, 244, 224), (224, 244, 245, 225), (225, 245, 246, 226), (226, 246, 247, 227), (227, 247, 248, 228), (228, 248, 249, 229), (229, 249, 250, 230), (230, 250, 251, 231), (231, 251, 252, 232), (232, 252, 253, 233), (233, 253, 254, 234), (234, 254, 255, 235), (235, 255, 256, 236), (236, 256, 257, 237), (237, 257, 258, 238), (238, 258, 259, 239), (239, 259, 260, 240), (240, 260, 261, 241), (241, 261, 262, 242), (242, 262, 263, 243), (10, 11, 224, 204), (204, 224, 225, 205), (205, 225, 226, 206), (206, 226, 227, 207), (207, 227, 228, 208), (208, 228, 229, 209), (209, 229, 230, 210), (210, 230, 231, 211), (211, 231, 232, 212), (212, 232, 233, 213), (213, 233, 234, 214), (214, 234, 235, 215), (215, 235, 236, 216), (216, 236, 237, 217), (217, 237, 238, 218), (218, 238, 239, 219), (219, 239, 240, 220), (220, 240, 241, 221), (221, 241, 242, 222), (222, 242, 243, 223), (9, 10, 204, 184), (184, 204, 205, 185), (185, 205, 206, 186), (186, 206, 207, 187), (187, 207, 208, 188), (188, 208, 209, 189), (189, 209, 210, 190), (190, 210, 211, 191), (191, 211, 212, 192), (192, 212, 213, 193), (193, 213, 214, 194), (194, 214, 215, 195), (195, 215, 216, 196), (196, 216, 217, 197), (197, 217, 218, 198), (198, 218, 219, 199), (199, 219, 220, 200), (200, 220, 221, 201), (201, 221, 222, 202), (202, 222, 223, 203), (8, 9, 184, 164), (164, 184, 185, 165), (165, 185, 186, 166), (166, 186, 187, 167), (167, 187, 188, 168), (168, 188, 189, 169), (169, 189, 190, 170), (170, 190, 191, 171), (171, 191, 192, 172), (172, 192, 193, 173), (173, 193, 194, 174), (174, 194, 195, 175), (175, 195, 196, 176), (176, 196, 197, 177), (177, 197, 198, 178), (178, 198, 199, 179), (179, 199, 200, 180), (180, 200, 201, 181), (181, 201, 202, 182), (182, 202, 203, 183), (7, 8, 164, 144), (144, 164, 165, 145), (145, 165, 166, 146), (146, 166, 167, 147), (147, 167, 168, 148), (148, 168, 169, 149), (149, 169, 170, 150), (150, 170, 171, 151), (151, 171, 172, 152), (152, 172, 173, 153), (153, 173, 174, 154), (154, 174, 175, 155), (155, 175, 176, 156), (156, 176, 177, 157), (157, 177, 178, 158), (158, 178, 179, 159), (159, 179, 180, 160), (160, 180, 181, 161), (161, 181, 182, 162), (162, 182, 183, 163), (6, 7, 144, 124), (124, 144, 145, 125), (125, 145, 146, 126), (126, 146, 147, 127), (127, 147, 148, 128), (128, 148, 149, 129), (129, 149, 150, 130), (130, 150, 151, 131), (131, 151, 152, 132), (132, 152, 153, 133), (133, 153, 154, 134), (134, 154, 155, 135), (135, 155, 156, 136), (136, 156, 157, 137), (137, 157, 158, 138), (138, 158, 159, 139), (139, 159, 160, 140), (140, 160, 161, 141), (141, 161, 162, 142), (142, 162, 163, 143), (5, 6, 124, 104), (104, 124, 125, 105), (105, 125, 126, 106), (106, 126, 127, 107), (107, 127, 128, 108), (108, 128, 129, 109), (109, 129, 130, 110), (110, 130, 131, 111), (111, 131, 132, 112), (112, 132, 133, 113), (113, 133, 134, 114), (114, 134, 135, 115), (115, 135, 136, 116), (116, 136, 137, 117), (117, 137, 138, 118), (118, 138, 139, 119), (119, 139, 140, 120), (120, 140, 141, 121), (121, 141, 142, 122), (122, 142, 143, 123), (4, 5, 104, 84), (84, 104, 105, 85), (85, 105, 106, 86), (86, 106, 107, 87), (87, 107, 108, 88), (88, 108, 109, 89), (89, 109, 110, 90), (90, 110, 111, 91), (91, 111, 112, 92), (92, 112, 113, 93), (93, 113, 114, 94), (94, 114, 115, 95), (95, 115, 116, 96), (96, 116, 117, 97), (97, 117, 118, 98), (98, 118, 119, 99), (99, 119, 120, 100), (100, 120, 121, 101), (101, 121, 122, 102), (102, 122, 123, 103), (0, 4, 84, 63), (63, 84, 85, 62), (62, 85, 86, 61), (61, 86, 87, 60), (60, 87, 88, 59), (59, 88, 89, 58), (58, 89, 90, 57), (57, 90, 91, 56), (56, 91, 92, 55), (55, 92, 93, 54), (54, 93, 94, 53), (53, 94, 95, 52), (52, 95, 96, 51), (51, 96, 97, 50), (50, 97, 98, 49), (49, 98, 99, 48), (48, 99, 100, 47), (47, 100, 101, 46), (46, 101, 102, 45), (45, 102, 103, 44), (23, 1, 64, 464), (464, 64, 65, 465), (465, 65, 66, 466), (466, 66, 67, 467), (467, 67, 68, 468), (468, 68, 69, 469), (469, 69, 70, 470), (470, 70, 71, 471), (471, 71, 72, 472), (472, 72, 73, 473), (473, 73, 74, 474), (474, 74, 75, 475), (475, 75, 76, 476), (476, 76, 77, 477), (477, 77, 78, 478), (478, 78, 79, 479), (479, 79, 80, 480), (480, 80, 81, 481), (481, 81, 82, 482), (482, 82, 83, 483), (534, 496, 495, 541), (493, 661, 668, 494), (664, 665, 674, 673), (665, 666, 675, 674), (666, 667, 676, 675), (659, 660, 663, 662), (653, 654, 658, 657), (491, 642, 652, 492), (643, 644, 656, 655), (490, 629, 642, 491), (632, 633, 645, 644), (633, 634, 646, 645), (635, 636, 648, 647), (639, 640, 650, 649), (640, 641, 651, 650), (618, 619, 631, 630), (624, 625, 638, 637), (609, 610, 621, 620), (611, 612, 623, 622), (613, 614, 627, 626), (614, 615, 628, 627), (599, 600, 608, 607), (605, 606, 617, 616), (593, 594, 600, 599), (595, 596, 602, 601), (597, 598, 604, 603), (589, 590, 598, 597), (488, 572, 583, 489), (572, 573, 584, 583), (574, 575, 586, 585), (576, 577, 588, 587), (581, 582, 592, 591), (562, 563, 574, 573), (566, 567, 579, 578), (568, 569, 581, 580), (486, 550, 561, 487), (551, 552, 565, 564), (559, 560, 571, 570), (542, 543, 554, 553), (544, 545, 556, 555), (546, 547, 558, 557), (548, 549, 560, 559), (525, 526, 536, 535), (529, 530, 538, 537), (531, 532, 540, 539), (515, 516, 526, 525), (519, 520, 528, 527), (523, 524, 534, 533), (509, 510, 518, 517), (513, 514, 522, 521), (484, 503, 508, 485), (504, 505, 511, 510), (506, 507, 513, 512), (669, 670, 498, 497), (671, 672, 500, 499), (674, 675, 502, 501), (690, 691, 689, 688), (687, 686, 861, 854), (857, 866, 867, 858), (858, 867, 868, 859), (859, 868, 869, 860), (852, 855, 856, 853), (846, 850, 851, 847), (683, 685, 845, 835), (836, 848, 849, 837), (684, 683, 835, 822), (825, 837, 838, 826), (826, 838, 839, 827), (828, 840, 841, 829), (832, 842, 843, 833), (833, 843, 844, 834), (811, 823, 824, 812), (817, 830, 831, 818), (802, 813, 814, 803), (804, 815, 816, 805), (806, 819, 820, 807), (807, 820, 821, 808), (792, 800, 801, 793), (798, 809, 810, 799), (786, 792, 793, 787), (788, 794, 795, 789), (790, 796, 797, 791), (782, 790, 791, 783), (682, 681, 776, 765), (765, 776, 777, 766), (767, 778, 779, 768), (769, 780, 781, 770), (774, 784, 785, 775), (755, 766, 767, 756), (759, 771, 772, 760), (761, 773, 774, 762), (680, 679, 754, 743), (744, 757, 758, 745), (752, 763, 764, 753), (735, 746, 747, 736), (737, 748, 749, 738), (739, 750, 751, 740), (741, 752, 753, 742), (720, 729, 730, 721), (724, 731, 732, 725), (726, 733, 734, 727), (710, 720, 721, 711), (714, 722, 723, 715), (718, 728, 690, 719), (704, 712, 713, 705), (708, 716, 717, 709), (678, 677, 703, 698), (699, 705, 706, 700), (701, 707, 708, 702), (862, 693, 692, 863), (864, 695, 694, 865), (867, 697, 696, 868), (651, 641, 834, 844), (537, 538, 732, 731), (618, 630, 823, 811), (539, 540, 734, 733), (631, 619, 812, 824), (543, 542, 735, 736), (624, 637, 830, 817), (545, 544, 737, 738), (638, 625, 818, 831), (547, 546, 739, 740), (609, 620, 813, 802), (549, 548, 741, 742), (621, 610, 803, 814), (550, 486, 680, 743), (611, 622, 815, 804), (552, 551, 744, 745), (623, 612, 805, 816), (553, 554, 747, 746), (613, 626, 819, 806), (555, 556, 749, 748), (557, 558, 751, 750), (628, 615, 808, 821), (599, 607, 800, 792), (487, 561, 754, 679), (608, 600, 793, 801), (563, 562, 755, 756), (605, 616, 809, 798), (564, 565, 758, 757), (617, 606, 799, 810), (567, 566, 759, 760), (593, 599, 792, 786), (569, 568, 761, 762), (600, 594, 787, 793), (570, 571, 764, 763), (595, 601, 794, 788), (572, 488, 682, 765), (602, 596, 789, 795), (573, 572, 765, 766), (597, 603, 796, 790), (573, 574, 767, 766), (604, 598, 791, 797), (575, 574, 767, 768), (577, 576, 769, 770), (578, 579, 772, 771), (589, 597, 790, 782), (580, 581, 774, 773), (598, 590, 783, 791), (582, 581, 774, 775), (489, 583, 776, 681), (584, 573, 766, 777), (583, 584, 777, 776), (574, 585, 778, 767), (586, 575, 768, 779), (585, 586, 779, 778), (576, 587, 780, 769), (587, 588, 781, 780), (588, 577, 770, 781), (590, 589, 782, 783), (581, 591, 784, 774), (591, 592, 785, 784), (592, 582, 775, 785), (562, 573, 766, 755), (594, 593, 786, 787), (574, 563, 756, 767), (596, 595, 788, 789), (566, 578, 771, 759), (579, 567, 760, 772), (568, 580, 773, 761), (601, 602, 795, 794), (581, 569, 762, 774), (603, 604, 797, 796), (561, 550, 743, 754), (606, 605, 798, 799), (551, 564, 757, 744), (607, 608, 801, 800), (565, 552, 745, 758), (610, 609, 802, 803), (559, 570, 763, 752), (612, 611, 804, 805), (571, 560, 753, 764), (614, 613, 806, 807), (542, 553, 746, 735), (615, 614, 807, 808), (554, 543, 736, 747), (616, 617, 810, 809), (544, 555, 748, 737), (619, 618, 811, 812), (556, 545, 738, 749), (620, 621, 814, 813), (546, 557, 750, 739), (622, 623, 816, 815), (558, 547, 740, 751), (625, 624, 817, 818), (548, 559, 752, 741), (626, 627, 820, 819), (560, 549, 742, 753), (627, 628, 821, 820), (525, 535, 729, 720), (629, 490, 684, 822), (536, 526, 721, 730), (630, 631, 824, 823), (529, 537, 731, 724), (633, 632, 825, 826), (538, 530, 725, 732), (634, 633, 826, 827), (531, 539, 733, 726), (636, 635, 828, 829), (540, 532, 727, 734), (637, 638, 831, 830), (534, 541, 691, 690), (640, 639, 832, 833), (515, 525, 720, 710), (641, 640, 833, 834), (526, 516, 711, 721), (519, 527, 722, 714), (644, 643, 836, 837), (528, 520, 715, 723), (644, 645, 838, 837), (523, 533, 728, 718), (645, 646, 839, 838), (534, 524, 719, 690), (647, 648, 841, 840), (509, 517, 712, 704), (649, 650, 843, 842), (518, 510, 705, 713), (650, 651, 844, 843), (513, 521, 716, 708), (492, 652, 845, 685), (522, 514, 709, 717), (654, 653, 846, 847), (508, 503, 698, 703), (655, 656, 849, 848), (504, 510, 705, 699), (657, 658, 851, 850), (511, 505, 700, 706), (660, 659, 852, 853), (506, 512, 707, 701), (661, 493, 687, 854), (484, 485, 677, 678), (513, 507, 702, 708), (662, 663, 856, 855), (486, 487, 679, 680), (669, 497, 693, 862), (665, 664, 857, 858), (488, 489, 681, 682), (498, 670, 863, 692), (666, 665, 858, 859), (490, 491, 683, 684), (671, 499, 695, 864), (667, 666, 859, 860), (491, 492, 685, 683), (500, 672, 865, 694), (494, 668, 861, 686), (493, 494, 686, 687), (674, 501, 697, 867), (670, 669, 862, 863), (495, 496, 688, 689), (502, 675, 868, 696), (672, 671, 864, 865), (496, 534, 690, 688), (673, 674, 867, 866), (541, 495, 689, 691), (497, 498, 692, 693), (675, 676, 869, 868), (499, 500, 694, 695), (668, 661, 854, 861), (501, 502, 696, 697), (664, 673, 866, 857), (503, 484, 678, 698), (505, 504, 699, 700), (507, 506, 701, 702), (676, 667, 860, 869), (485, 508, 703, 677), (659, 662, 855, 852), (510, 509, 704, 705), (663, 660, 853, 856), (510, 511, 706, 705), (653, 657, 850, 846), (512, 513, 708, 707), (658, 654, 847, 851), (514, 513, 708, 709), (652, 642, 835, 845), (516, 515, 710, 711), (643, 655, 848, 836), (517, 518, 713, 712), (656, 644, 837, 849), (520, 519, 714, 715), (642, 629, 822, 835), (521, 522, 717, 716), (632, 644, 837, 825), (524, 523, 718, 719), (646, 634, 827, 839), (527, 528, 723, 722), (635, 647, 840, 828), (530, 529, 724, 725), (648, 636, 829, 841), (532, 531, 726, 727), (639, 649, 842, 832), (533, 534, 690, 728), (535, 536, 730, 729)])
me_plane.polygons.foreach_set('material_index', [0, 0, 0, 0, 0, 0, 0, 0, 0, 0, 0, 0, 0, 0, 0, 0, 0, 0, 0, 0, 0, 0, 0, 0, 0, 0, 0, 0, 0, 0, 0, 0, 0, 0, 0, 0, 0, 0, 0, 0, 0, 0, 0, 0, 0, 0, 0, 0, 0, 0, 0, 0, 0, 0, 0, 0, 0, 0, 0, 0, 0, 0, 0, 0, 0, 0, 0, 0, 0, 0, 0, 0, 0, 0, 0, 0, 0, 0, 0, 0, 0, 0, 0, 0, 0, 0, 0, 0, 0, 0, 0, 0, 0, 0, 0, 0, 0, 0, 0, 0, 0, 0, 0, 0, 0, 0, 0, 0, 0, 0, 0, 0, 0, 0, 0, 0, 0, 0, 0, 0, 0, 0, 0, 0, 0, 0, 0, 0, 0, 0, 0, 0, 0, 0, 0, 0, 0, 0, 0, 0, 0, 0, 0, 0, 0, 0, 0, 0, 0, 0, 0, 0, 0, 0, 0, 0, 0, 0, 0, 0, 0, 0, 0, 0, 0, 0, 0, 0, 0, 0, 0, 0, 0, 0, 0, 0, 0, 0, 0, 0, 0, 0, 0, 0, 0, 0, 0, 0, 0, 0, 0, 0, 0, 0, 0, 0, 0, 0, 0, 0, 0, 0, 0, 0, 0, 0, 0, 0, 0, 0, 0, 0, 0, 0, 0, 0, 0, 0, 0, 0, 0, 0, 0, 0, 0, 0, 0, 0, 0, 0, 0, 0, 0, 0, 0, 0, 0, 0, 0, 0, 0, 0, 0, 0, 0, 0, 0, 0, 0, 0, 0, 0, 0, 0, 0, 0, 0, 0, 0, 0, 0, 0, 0, 0, 0, 0, 0, 0, 0, 0, 0, 0, 0, 0, 0, 0, 0, 0, 0, 0, 0, 0, 0, 0, 0, 0, 0, 0, 0, 0, 0, 0, 0, 0, 0, 0, 0, 0, 0, 0, 0, 0, 0, 0, 0, 0, 0, 0, 0, 0, 0, 0, 0, 0, 0, 0, 0, 0, 0, 0, 0, 0, 0, 0, 0, 0, 0, 0, 0, 0, 0, 0, 0, 0, 0, 0, 0, 0, 0, 0, 0, 0, 0, 0, 0, 0, 0, 0, 0, 0, 0, 0, 0, 0, 0, 0, 0, 0, 0, 0, 0, 0, 0, 0, 0, 0, 0, 0, 0, 0, 0, 0, 0, 0, 0, 0, 0, 0, 0, 0, 0, 0, 0, 0, 0, 0, 0, 0, 0, 0, 0, 0, 0, 0, 0, 0, 0, 0, 0, 0, 0, 0, 0, 0, 0, 0, 0, 0, 0, 0, 0, 0, 0, 0, 0, 0, 0, 0, 0, 0, 0, 0, 0, 0, 0, 0, 0, 0, 0, 0, 0, 0, 0, 0, 0, 0, 0, 0, 0, 0, 0, 1, 1, 1, 1, 1, 1, 1, 1, 1, 1, 1, 1, 1, 1, 1, 1, 1, 1, 1, 1, 1, 1, 1, 1, 1, 1, 1, 1, 1, 1, 1, 1, 1, 1, 1, 1, 1, 1, 1, 1, 1, 1, 1, 1, 1, 1, 1, 1, 1, 1, 1, 1, 1, 1, 1, 1, 2, 2, 2, 2, 2, 2, 2, 2, 2, 2, 2, 2, 2, 2, 2, 2, 2, 2, 2, 2, 2, 2, 2, 2, 2, 2, 2, 2, 2, 2, 2, 2, 2, 2, 2, 2, 2, 2, 2, 2, 2, 2, 2, 2, 2, 2, 2, 2, 2, 2, 2, 2, 2, 2, 2, 2, 1, 1, 1, 1, 1, 1, 1, 1, 1, 1, 1, 1, 1, 1, 1, 1, 1, 1, 1, 1, 1, 1, 1, 1, 1, 1, 1, 1, 1, 1, 1, 1, 1, 1, 1, 1, 1, 1, 1, 1, 1, 1, 1, 1, 1, 1, 1, 1, 1, 1, 1, 1, 1, 1, 1, 1, 1, 1, 1, 1, 1, 1, 1, 1, 1, 1, 1, 1, 1, 1, 1, 1, 1, 1, 1, 1, 1, 1, 1, 1, 1, 1, 1, 1, 1, 1, 1, 1, 1, 1, 1, 1, 1, 1, 1, 1, 1, 1, 1, 1, 1, 1, 1, 1, 1, 1, 1, 1, 1, 1, 1, 1, 1, 1, 1, 1, 1, 1, 1, 1, 1, 1, 1, 1, 1, 1, 1, 1, 1, 1, 1, 1, 1, 1, 1, 1, 1, 1, 1, 1, 1, 1, 1, 1, 1, 1, 1, 1, 1, 1, 1, 1, 1, 1, 1, 1, 1, 1, 1, 1, 1, 1, 1, 1, 1, 1, 1, 1, 1, 1, 1, 1, 1, 1, 1, 1, 1, 1, 1, 1, 1, 1, 1, 1, 1, 1, 1, 1, 1, 1, 1, 1, 1, 1, 1, 1, 1, 1, 1, 1])
_uv = me_plane.uv_layers.new(name='UVMap')
_uv.uv.foreach_set('vector', [0.9524, 0.9524, 1.0, 0.9524, 1.0, 1.0, 0.9524, 1.0, 0.0, 0.9524, 0.04762, 0.9524, 0.04762, 1.0, 0.0, 1.0, 0.04762, 0.9524, 0.09524, 0.9524, 0.09524, 1.0, 0.04762, 1.0, 0.09524, 0.9524, 0.1429, 0.9524, 0.1429, 1.0, 0.09524, 1.0, 0.1429, 0.9524, 0.1905, 0.9524, 0.1905, 1.0, 0.1429, 1.0, 0.1905, 0.9524, 0.2381, 0.9524, 0.2381, 1.0, 0.1905, 1.0, 0.2381, 0.9524, 0.2857, 0.9524, 0.2857, 1.0, 0.2381, 1.0, 0.2857, 0.9524, 0.3333, 0.9524, 0.3333, 1.0, 0.2857, 1.0, 0.3333, 0.9524, 0.381, 0.9524, 0.381, 1.0, 0.3333, 1.0, 0.381, 0.9524, 0.4286, 0.9524, 0.4286, 1.0, 0.381, 1.0, 0.4286, 0.9524, 0.4762, 0.9524, 0.4762, 1.0, 0.4286, 1.0, 0.4762, 0.9524, 0.5238, 0.9524, 0.5238, 1.0, 0.4762, 1.0, 0.5238, 0.9524, 0.5714, 0.9524, 0.5714, 1.0, 0.5238, 1.0, 0.5714, 0.9524, 0.619, 0.9524, 0.619, 1.0, 0.5714, 1.0, 0.619, 0.9524, 0.6667, 0.9524, 0.6667, 1.0, 0.619, 1.0, 0.6667, 0.9524, 0.7143, 0.9524, 0.7143, 1.0, 0.6667, 1.0, 0.7143, 0.9524, 0.7619, 0.9524, 0.7619, 1.0, 0.7143, 1.0, 0.7619, 0.9524, 0.8095, 0.9524, 0.8095, 1.0, 0.7619, 1.0, 0.8095, 0.9524, 0.8571, 0.9524, 0.8571, 1.0, 0.8095, 1.0, 0.8571, 0.9524, 0.9048, 0.9524, 0.9048, 1.0, 0.8571, 1.0, 0.9048, 0.9524, 0.9524, 0.9524, 0.9524, 1.0, 0.9048, 1.0, 0.9048, 0.0, 0.9524, 0.0, 0.9524, 0.04762, 0.9048, 0.04762, 0.9048, 0.04762, 0.9524, 0.04762, 0.9524, 0.09524, 0.9048, 0.09524, 0.9048, 0.09524, 0.9524, 0.09524, 0.9524, 0.1429, 0.9048, 0.1429, 0.9048, 0.1429, 0.9524, 0.1429, 0.9524, 0.1905, 0.9048, 0.1905, 0.9048, 0.1905, 0.9524, 0.1905, 0.9524, 0.2381, 0.9048, 0.2381, 0.9048, 0.2381, 0.9524, 0.2381, 0.9524, 0.2857, 0.9048, 0.2857, 0.9048, 0.2857, 0.9524, 0.2857, 0.9524, 0.3333, 0.9048, 0.3333, 0.9048, 0.3333, 0.9524, 0.3333, 0.9524, 0.381, 0.9048, 0.381, 0.9048, 0.381, 0.9524, 0.381, 0.9524, 0.4286, 0.9048, 0.4286, 0.9048, 0.4286, 0.9524, 0.4286, 0.9524, 0.4762, 0.9048, 0.4762, 0.9048, 0.4762, 0.9524, 0.4762, 0.9524, 0.5238, 0.9048, 0.5238, 0.9048, 0.5238, 0.9524, 0.5238, 0.9524, 0.5714, 0.9048, 0.5714, 0.9048, 0.5714, 0.9524, 0.5714, 0.9524, 0.619, 0.9048, 0.619, 0.9048, 0.619, 0.9524, 0.619, 0.9524, 0.6667, 0.9048, 0.6667, 0.9048, 0.6667, 0.9524, 0.6667, 0.9524, 0.7143, 0.9048, 0.7143, 0.9048, 0.7143, 0.9524, 0.7143, 0.9524, 0.7619, 0.9048, 0.7619, 0.9048, 0.7619, 0.9524, 0.7619, 0.9524, 0.8095, 0.9048, 0.8095, 0.9048, 0.8095, 0.9524, 0.8095, 0.9524, 0.8571, 0.9048, 0.8571, 0.9048, 0.8571, 0.9524, 0.8571, 0.9524, 0.9048, 0.9048, 0.9048, 0.9048, 0.9048, 0.9524, 0.9048, 0.9524, 0.9524, 0.9048, 0.9524, 0.8571, 0.0, 0.9048, 0.0, 0.9048, 0.04762, 0.8571, 0.04762, 0.8571, 0.04762, 0.9048, 0.04762, 0.9048, 0.09524, 0.8571, 0.09524, 0.8571, 0.09524, 0.9048, 0.09524, 0.9048, 0.1429, 0.8571, 0.1429, 0.8571, 0.1429, 0.9048, 0.1429, 0.9048, 0.1905, 0.8571, 0.1905, 0.8571, 0.1905, 0.9048, 0.1905, 0.9048, 0.2381, 0.8571, 0.2381, 0.8571, 0.2381, 0.9048, 0.2381, 0.9048, 0.2857, 0.8571, 0.2857, 0.8571, 0.2857, 0.9048, 0.2857, 0.9048, 0.3333, 0.8571, 0.3333, 0.8571, 0.3333, 0.9048, 0.3333, 0.9048, 0.381, 0.8571, 0.381, 0.8571, 0.381, 0.9048, 0.381, 0.9048, 0.4286, 0.8571, 0.4286, 0.8571, 0.4286, 0.9048, 0.4286, 0.9048, 0.4762, 0.8571, 0.4762, 0.8571, 0.4762, 0.9048, 0.4762, 0.9048, 0.5238, 0.8571, 0.5238, 0.8571, 0.5238, 0.9048, 0.5238, 0.9048, 0.5714, 0.8571, 0.5714, 0.8571, 0.5714, 0.9048, 0.5714, 0.9048, 0.619, 0.8571, 0.619, 0.8571, 0.619, 0.9048, 0.619, 0.9048, 0.6667, 0.8571, 0.6667, 0.8571, 0.6667, 0.9048, 0.6667, 0.9048, 0.7143, 0.8571, 0.7143, 0.8571, 0.7143, 0.9048, 0.7143, 0.9048, 0.7619, 0.8571, 0.7619, 0.8571, 0.7619, 0.9048, 0.7619, 0.9048, 0.8095, 0.8571, 0.8095, 0.8571, 0.8095, 0.9048, 0.8095, 0.9048, 0.8571, 0.8571, 0.8571, 0.8571, 0.8571, 0.9048, 0.8571, 0.9048, 0.9048, 0.8571, 0.9048, 0.8571, 0.9048, 0.9048, 0.9048, 0.9048, 0.9524, 0.8571, 0.9524, 0.8095, 0.0, 0.8571, 0.0, 0.8571, 0.04762, 0.8095, 0.04762, 0.8095, 0.04762, 0.8571, 0.04762, 0.8571, 0.09524, 0.8095, 0.09524, 0.8095, 0.09524, 0.8571, 0.09524, 0.8571, 0.1429, 0.8095, 0.1429, 0.8095, 0.1429, 0.8571, 0.1429, 0.8571, 0.1905, 0.8095, 0.1905, 0.8095, 0.1905, 0.8571, 0.1905, 0.8571, 0.2381, 0.8095, 0.2381, 0.8095, 0.2381, 0.8571, 0.2381, 0.8571, 0.2857, 0.8095, 0.2857, 0.8095, 0.2857, 0.8571, 0.2857, 0.8571, 0.3333, 0.8095, 0.3333, 0.8095, 0.3333, 0.8571, 0.3333, 0.8571, 0.381, 0.8095, 0.381, 0.8095, 0.381, 0.8571, 0.381, 0.8571, 0.4286, 0.8095, 0.4286, 0.8095, 0.4286, 0.8571, 0.4286, 0.8571, 0.4762, 0.8095, 0.4762, 0.8095, 0.4762, 0.8571, 0.4762, 0.8571, 0.5238, 0.8095, 0.5238, 0.8095, 0.5238, 0.8571, 0.5238, 0.8571, 0.5714, 0.8095, 0.5714, 0.8095, 0.5714, 0.8571, 0.5714, 0.8571, 0.619, 0.8095, 0.619, 0.8095, 0.619, 0.8571, 0.619, 0.8571, 0.6667, 0.8095, 0.6667, 0.8095, 0.6667, 0.8571, 0.6667, 0.8571, 0.7143, 0.8095, 0.7143, 0.8095, 0.7143, 0.8571, 0.7143, 0.8571, 0.7619, 0.8095, 0.7619, 0.8095, 0.7619, 0.8571, 0.7619, 0.8571, 0.8095, 0.8095, 0.8095, 0.8095, 0.8095, 0.8571, 0.8095, 0.8571, 0.8571, 0.8095, 0.8571, 0.8095, 0.8571, 0.8571, 0.8571, 0.8571, 0.9048, 0.8095, 0.9048, 0.8095, 0.9048, 0.8571, 0.9048, 0.8571, 0.9524, 0.8095, 0.9524, 0.7619, 0.0, 0.8095, 0.0, 0.8095, 0.04762, 0.7619, 0.04762, 0.7619, 0.04762, 0.8095, 0.04762, 0.8095, 0.09524, 0.7619, 0.09524, 0.7619, 0.09524, 0.8095, 0.09524, 0.8095, 0.1429, 0.7619, 0.1429, 0.7619, 0.1429, 0.8095, 0.1429, 0.8095, 0.1905, 0.7619, 0.1905, 0.7619, 0.1905, 0.8095, 0.1905, 0.8095, 0.2381, 0.7619, 0.2381, 0.7619, 0.2381, 0.8095, 0.2381, 0.8095, 0.2857, 0.7619, 0.2857, 0.7619, 0.2857, 0.8095, 0.2857, 0.8095, 0.3333, 0.7619, 0.3333, 0.7619, 0.3333, 0.8095, 0.3333, 0.8095, 0.381, 0.7619, 0.381, 0.7619, 0.381, 0.8095, 0.381, 0.8095, 0.4286, 0.7619, 0.4286, 0.7619, 0.4286, 0.8095, 0.4286, 0.8095, 0.4762, 0.7619, 0.4762, 0.7619, 0.4762, 0.8095, 0.4762, 0.8095, 0.5238, 0.7619, 0.5238, 0.7619, 0.5238, 0.8095, 0.5238, 0.8095, 0.5714, 0.7619, 0.5714, 0.7619, 0.5714, 0.8095, 0.5714, 0.8095, 0.619, 0.7619, 0.619, 0.7619, 0.619, 0.8095, 0.619, 0.8095, 0.6667, 0.7619, 0.6667, 0.7619, 0.6667, 0.8095, 0.6667, 0.8095, 0.7143, 0.7619, 0.7143, 0.7619, 0.7143, 0.8095, 0.7143, 0.8095, 0.7619, 0.7619, 0.7619, 0.7619, 0.7619, 0.8095, 0.7619, 0.8095, 0.8095, 0.7619, 0.8095, 0.7619, 0.8095, 0.8095, 0.8095, 0.8095, 0.8571, 0.7619, 0.8571, 0.7619, 0.8571, 0.8095, 0.8571, 0.8095, 0.9048, 0.7619, 0.9048, 0.7619, 0.9048, 0.8095, 0.9048, 0.8095, 0.9524, 0.7619, 0.9524, 0.7143, 0.0, 0.7619, 0.0, 0.7619, 0.04762, 0.7143, 0.04762, 0.7143, 0.04762, 0.7619, 0.04762, 0.7619, 0.09524, 0.7143, 0.09524, 0.7143, 0.09524, 0.7619, 0.09524, 0.7619, 0.1429, 0.7143, 0.1429, 0.7143, 0.1429, 0.7619, 0.1429, 0.7619, 0.1905, 0.7143, 0.1905, 0.7143, 0.1905, 0.7619, 0.1905, 0.7619, 0.2381, 0.7143, 0.2381, 0.7143, 0.2381, 0.7619, 0.2381, 0.7619, 0.2857, 0.7143, 0.2857, 0.7143, 0.2857, 0.7619, 0.2857, 0.7619, 0.3333, 0.7143, 0.3333, 0.7143, 0.3333, 0.7619, 0.3333, 0.7619, 0.381, 0.7143, 0.381, 0.7143, 0.381, 0.7619, 0.381, 0.7619, 0.4286, 0.7143, 0.4286, 0.7143, 0.4286, 0.7619, 0.4286, 0.7619, 0.4762, 0.7143, 0.4762, 0.7143, 0.4762, 0.7619, 0.4762, 0.7619, 0.5238, 0.7143, 0.5238, 0.7143, 0.5238, 0.7619, 0.5238, 0.7619, 0.5714, 0.7143, 0.5714, 0.7143, 0.5714, 0.7619, 0.5714, 0.7619, 0.619, 0.7143, 0.619, 0.7143, 0.619, 0.7619, 0.619, 0.7619, 0.6667, 0.7143, 0.6667, 0.7143, 0.6667, 0.7619, 0.6667, 0.7619, 0.7143, 0.7143, 0.7143, 0.7143, 0.7143, 0.7619, 0.7143, 0.7619, 0.7619, 0.7143, 0.7619, 0.7143, 0.7619, 0.7619, 0.7619, 0.7619, 0.8095, 0.7143, 0.8095, 0.7143, 0.8095, 0.7619, 0.8095, 0.7619, 0.8571, 0.7143, 0.8571, 0.7143, 0.8571, 0.7619, 0.8571, 0.7619, 0.9048, 0.7143, 0.9048, 0.7143, 0.9048, 0.7619, 0.9048, 0.7619, 0.9524, 0.7143, 0.9524, 0.6667, 0.0, 0.7143, 0.0, 0.7143, 0.04762, 0.6667, 0.04762, 0.6667, 0.04762, 0.7143, 0.04762, 0.7143, 0.09524, 0.6667, 0.09524, 0.6667, 0.09524, 0.7143, 0.09524, 0.7143, 0.1429, 0.6667, 0.1429, 0.6667, 0.1429, 0.7143, 0.1429, 0.7143, 0.1905, 0.6667, 0.1905, 0.6667, 0.1905, 0.7143, 0.1905, 0.7143, 0.2381, 0.6667, 0.2381, 0.6667, 0.2381, 0.7143, 0.2381, 0.7143, 0.2857, 0.6667, 0.2857, 0.6667, 0.2857, 0.7143, 0.2857, 0.7143, 0.3333, 0.6667, 0.3333, 0.6667, 0.3333, 0.7143, 0.3333, 0.7143, 0.381, 0.6667, 0.381, 0.6667, 0.381, 0.7143, 0.381, 0.7143, 0.4286, 0.6667, 0.4286, 0.6667, 0.4286, 0.7143, 0.4286, 0.7143, 0.4762, 0.6667, 0.4762, 0.6667, 0.4762, 0.7143, 0.4762, 0.7143, 0.5238, 0.6667, 0.5238, 0.6667, 0.5238, 0.7143, 0.5238, 0.7143, 0.5714, 0.6667, 0.5714, 0.6667, 0.5714, 0.7143, 0.5714, 0.7143, 0.619, 0.6667, 0.619, 0.6667, 0.619, 0.7143, 0.619, 0.7143, 0.6667, 0.6667, 0.6667, 0.6667, 0.6667, 0.7143, 0.6667, 0.7143, 0.7143, 0.6667, 0.7143, 0.6667, 0.7143, 0.7143, 0.7143, 0.7143, 0.7619, 0.6667, 0.7619, 0.6667, 0.7619, 0.7143, 0.7619, 0.7143, 0.8095, 0.6667, 0.8095, 0.6667, 0.8095, 0.7143, 0.8095, 0.7143, 0.8571, 0.6667, 0.8571, 0.6667, 0.8571, 0.7143, 0.8571, 0.7143, 0.9048, 0.6667, 0.9048, 0.6667, 0.9048, 0.7143, 0.9048, 0.7143, 0.9524, 0.6667, 0.9524, 0.619, 0.0, 0.6667, 0.0, 0.6667, 0.04762, 0.619, 0.04762, 0.619, 0.04762, 0.6667, 0.04762, 0.6667, 0.09524, 0.619, 0.09524, 0.619, 0.09524, 0.6667, 0.09524, 0.6667, 0.1429, 0.619, 0.1429, 0.619, 0.1429, 0.6667, 0.1429, 0.6667, 0.1905, 0.619, 0.1905, 0.619, 0.1905, 0.6667, 0.1905, 0.6667, 0.2381, 0.619, 0.2381, 0.619, 0.2381, 0.6667, 0.2381, 0.6667, 0.2857, 0.619, 0.2857, 0.619, 0.2857, 0.6667, 0.2857, 0.6667, 0.3333, 0.619, 0.3333, 0.619, 0.3333, 0.6667, 0.3333, 0.6667, 0.381, 0.619, 0.381, 0.619, 0.381, 0.6667, 0.381, 0.6667, 0.4286, 0.619, 0.4286, 0.619, 0.4286, 0.6667, 0.4286, 0.6667, 0.4762, 0.619, 0.4762, 0.619, 0.4762, 0.6667, 0.4762, 0.6667, 0.5238, 0.619, 0.5238, 0.619, 0.5238, 0.6667, 0.5238, 0.6667, 0.5714, 0.619, 0.5714, 0.619, 0.5714, 0.6667, 0.5714, 0.6667, 0.619, 0.619, 0.619, 0.619, 0.619, 0.6667, 0.619, 0.6667, 0.6667, 0.619, 0.6667, 0.619, 0.6667, 0.6667, 0.6667, 0.6667, 0.7143, 0.619, 0.7143, 0.619, 0.7143, 0.6667, 0.7143, 0.6667, 0.7619, 0.619, 0.7619, 0.619, 0.7619, 0.6667, 0.7619, 0.6667, 0.8095, 0.619, 0.8095, 0.619, 0.8095, 0.6667, 0.8095, 0.6667, 0.8571, 0.619, 0.8571, 0.619, 0.8571, 0.6667, 0.8571, 0.6667, 0.9048, 0.619, 0.9048, 0.619, 0.9048, 0.6667, 0.9048, 0.6667, 0.9524, 0.619, 0.9524, 0.5714, 0.0, 0.619, 0.0, 0.619, 0.04762, 0.5714, 0.04762, 0.5714, 0.04762, 0.619, 0.04762, 0.619, 0.09524, 0.5714, 0.09524, 0.5714, 0.09524, 0.619, 0.09524, 0.619, 0.1429, 0.5714, 0.1429, 0.5714, 0.1429, 0.619, 0.1429, 0.619, 0.1905, 0.5714, 0.1905, 0.5714, 0.1905, 0.619, 0.1905, 0.619, 0.2381, 0.5714, 0.2381, 0.5714, 0.2381, 0.619, 0.2381, 0.619, 0.2857, 0.5714, 0.2857, 0.5714, 0.2857, 0.619, 0.2857, 0.619, 0.3333, 0.5714, 0.3333, 0.5714, 0.3333, 0.619, 0.3333, 0.619, 0.381, 0.5714, 0.381, 0.5714, 0.381, 0.619, 0.381, 0.619, 0.4286, 0.5714, 0.4286, 0.5714, 0.4286, 0.619, 0.4286, 0.619, 0.4762, 0.5714, 0.4762, 0.5714, 0.4762, 0.619, 0.4762, 0.619, 0.5238, 0.5714, 0.5238, 0.5714, 0.5238, 0.619, 0.5238, 0.619, 0.5714, 0.5714, 0.5714, 0.5714, 0.5714, 0.619, 0.5714, 0.619, 0.619, 0.5714, 0.619, 0.5714, 0.619, 0.619, 0.619, 0.619, 0.6667, 0.5714, 0.6667, 0.5714, 0.6667, 0.619, 0.6667, 0.619, 0.7143, 0.5714, 0.7143, 0.5714, 0.7143, 0.619, 0.7143, 0.619, 0.7619, 0.5714, 0.7619, 0.5714, 0.7619, 0.619, 0.7619, 0.619, 0.8095, 0.5714, 0.8095, 0.5714, 0.8095, 0.619, 0.8095, 0.619, 0.8571, 0.5714, 0.8571, 0.5714, 0.8571, 0.619, 0.8571, 0.619, 0.9048, 0.5714, 0.9048, 0.5714, 0.9048, 0.619, 0.9048, 0.619, 0.9524, 0.5714, 0.9524, 0.5238, 0.0, 0.5714, 0.0, 0.5714, 0.04762, 0.5238, 0.04762, 0.5238, 0.04762, 0.5714, 0.04762, 0.5714, 0.09524, 0.5238, 0.09524, 0.5238, 0.09524, 0.5714, 0.09524, 0.5714, 0.1429, 0.5238, 0.1429, 0.5238, 0.1429, 0.5714, 0.1429, 0.5714, 0.1905, 0.5238, 0.1905, 0.5238, 0.1905, 0.5714, 0.1905, 0.5714, 0.2381, 0.5238, 0.2381, 0.5238, 0.2381, 0.5714, 0.2381, 0.5714, 0.2857, 0.5238, 0.2857, 0.5238, 0.2857, 0.5714, 0.2857, 0.5714, 0.3333, 0.5238, 0.3333, 0.5238, 0.3333, 0.5714, 0.3333, 0.5714, 0.381, 0.5238, 0.381, 0.5238, 0.381, 0.5714, 0.381, 0.5714, 0.4286, 0.5238, 0.4286, 0.5238, 0.4286, 0.5714, 0.4286, 0.5714, 0.4762, 0.5238, 0.4762, 0.5238, 0.4762, 0.5714, 0.4762, 0.5714, 0.5238, 0.5238, 0.5238, 0.5238, 0.5238, 0.5714, 0.5238, 0.5714, 0.5714, 0.5238, 0.5714, 0.5238, 0.5714, 0.5714, 0.5714, 0.5714, 0.619, 0.5238, 0.619, 0.5238, 0.619, 0.5714, 0.619, 0.5714, 0.6667, 0.5238, 0.6667, 0.5238, 0.6667, 0.5714, 0.6667, 0.5714, 0.7143, 0.5238, 0.7143, 0.5238, 0.7143, 0.5714, 0.7143, 0.5714, 0.7619, 0.5238, 0.7619, 0.5238, 0.7619, 0.5714, 0.7619, 0.5714, 0.8095, 0.5238, 0.8095, 0.5238, 0.8095, 0.5714, 0.8095, 0.5714, 0.8571, 0.5238, 0.8571, 0.5238, 0.8571, 0.5714, 0.8571, 0.5714, 0.9048, 0.5238, 0.9048, 0.5238, 0.9048, 0.5714, 0.9048, 0.5714, 0.9524, 0.5238, 0.9524, 0.4762, 0.0, 0.5238, 0.0, 0.5238, 0.04762, 0.4762, 0.04762, 0.4762, 0.04762, 0.5238, 0.04762, 0.5238, 0.09524, 0.4762, 0.09524, 0.4762, 0.09524, 0.5238, 0.09524, 0.5238, 0.1429, 0.4762, 0.1429, 0.4762, 0.1429, 0.5238, 0.1429, 0.5238, 0.1905, 0.4762, 0.1905, 0.4762, 0.1905, 0.5238, 0.1905, 0.5238, 0.2381, 0.4762, 0.2381, 0.4762, 0.2381, 0.5238, 0.2381, 0.5238, 0.2857, 0.4762, 0.2857, 0.4762, 0.2857, 0.5238, 0.2857, 0.5238, 0.3333, 0.4762, 0.3333, 0.4762, 0.3333, 0.5238, 0.3333, 0.5238, 0.381, 0.4762, 0.381, 0.4762, 0.381, 0.5238, 0.381, 0.5238, 0.4286, 0.4762, 0.4286, 0.4762, 0.4286, 0.5238, 0.4286, 0.5238, 0.4762, 0.4762, 0.4762, 0.4762, 0.4762, 0.5238, 0.4762, 0.5238, 0.5238, 0.4762, 0.5238, 0.4762, 0.5238, 0.5238, 0.5238, 0.5238, 0.5714, 0.4762, 0.5714, 0.4762, 0.5714, 0.5238, 0.5714, 0.5238, 0.619, 0.4762, 0.619, 0.4762, 0.619, 0.5238, 0.619, 0.5238, 0.6667, 0.4762, 0.6667, 0.4762, 0.6667, 0.5238, 0.6667, 0.5238, 0.7143, 0.4762, 0.7143, 0.4762, 0.7143, 0.5238, 0.7143, 0.5238, 0.7619, 0.4762, 0.7619, 0.4762, 0.7619, 0.5238, 0.7619, 0.5238, 0.8095, 0.4762, 0.8095, 0.4762, 0.8095, 0.5238, 0.8095, 0.5238, 0.8571, 0.4762, 0.8571, 0.4762, 0.8571, 0.5238, 0.8571, 0.5238, 0.9048, 0.4762, 0.9048, 0.4762, 0.9048, 0.5238, 0.9048, 0.5238, 0.9524, 0.4762, 0.9524, 0.4286, 0.0, 0.4762, 0.0, 0.4762, 0.04762, 0.4286, 0.04762, 0.4286, 0.04762, 0.4762, 0.04762, 0.4762, 0.09524, 0.4286, 0.09524, 0.4286, 0.09524, 0.4762, 0.09524, 0.4762, 0.1429, 0.4286, 0.1429, 0.4286, 0.1429, 0.4762, 0.1429, 0.4762, 0.1905, 0.4286, 0.1905, 0.4286, 0.1905, 0.4762, 0.1905, 0.4762, 0.2381, 0.4286, 0.2381, 0.4286, 0.2381, 0.4762, 0.2381, 0.4762, 0.2857, 0.4286, 0.2857, 0.4286, 0.2857, 0.4762, 0.2857, 0.4762, 0.3333, 0.4286, 0.3333, 0.4286, 0.3333, 0.4762, 0.3333, 0.4762, 0.381, 0.4286, 0.381, 0.4286, 0.381, 0.4762, 0.381, 0.4762, 0.4286, 0.4286, 0.4286, 0.4286, 0.4286, 0.4762, 0.4286, 0.4762, 0.4762, 0.4286, 0.4762, 0.4286, 0.4762, 0.4762, 0.4762, 0.4762, 0.5238, 0.4286, 0.5238, 0.4286, 0.5238, 0.4762, 0.5238, 0.4762, 0.5714, 0.4286, 0.5714, 0.4286, 0.5714, 0.4762, 0.5714, 0.4762, 0.619, 0.4286, 0.619, 0.4286, 0.619, 0.4762, 0.619, 0.4762, 0.6667, 0.4286, 0.6667, 0.4286, 0.6667, 0.4762, 0.6667, 0.4762, 0.7143, 0.4286, 0.7143, 0.4286, 0.7143, 0.4762, 0.7143, 0.4762, 0.7619, 0.4286, 0.7619, 0.4286, 0.7619, 0.4762, 0.7619, 0.4762, 0.8095, 0.4286, 0.8095, 0.4286, 0.8095, 0.4762, 0.8095, 0.4762, 0.8571, 0.4286, 0.8571, 0.4286, 0.8571, 0.4762, 0.8571, 0.4762, 0.9048, 0.4286, 0.9048, 0.4286, 0.9048, 0.4762, 0.9048, 0.4762, 0.9524, 0.4286, 0.9524, 0.381, 0.0, 0.4286, 0.0, 0.4286, 0.04762, 0.381, 0.04762, 0.381, 0.04762, 0.4286, 0.04762, 0.4286, 0.09524, 0.381, 0.09524, 0.381, 0.09524, 0.4286, 0.09524, 0.4286, 0.1429, 0.381, 0.1429, 0.381, 0.1429, 0.4286, 0.1429, 0.4286, 0.1905, 0.381, 0.1905, 0.381, 0.1905, 0.4286, 0.1905, 0.4286, 0.2381, 0.381, 0.2381, 0.381, 0.2381, 0.4286, 0.2381, 0.4286, 0.2857, 0.381, 0.2857, 0.381, 0.2857, 0.4286, 0.2857, 0.4286, 0.3333, 0.381, 0.3333, 0.381, 0.3333, 0.4286, 0.3333, 0.4286, 0.381, 0.381, 0.381, 0.381, 0.381, 0.4286, 0.381, 0.4286, 0.4286, 0.381, 0.4286, 0.381, 0.4286, 0.4286, 0.4286, 0.4286, 0.4762, 0.381, 0.4762, 0.381, 0.4762, 0.4286, 0.4762, 0.4286, 0.5238, 0.381, 0.5238, 0.381, 0.5238, 0.4286, 0.5238, 0.4286, 0.5714, 0.381, 0.5714, 0.381, 0.5714, 0.4286, 0.5714, 0.4286, 0.619, 0.381, 0.619, 0.381, 0.619, 0.4286, 0.619, 0.4286, 0.6667, 0.381, 0.6667, 0.381, 0.6667, 0.4286, 0.6667, 0.4286, 0.7143, 0.381, 0.7143, 0.381, 0.7143, 0.4286, 0.7143, 0.4286, 0.7619, 0.381, 0.7619, 0.381, 0.7619, 0.4286, 0.7619, 0.4286, 0.8095, 0.381, 0.8095, 0.381, 0.8095, 0.4286, 0.8095, 0.4286, 0.8571, 0.381, 0.8571, 0.381, 0.8571, 0.4286, 0.8571, 0.4286, 0.9048, 0.381, 0.9048, 0.381, 0.9048, 0.4286, 0.9048, 0.4286, 0.9524, 0.381, 0.9524, 0.3333, 0.0, 0.381, 0.0, 0.381, 0.04762, 0.3333, 0.04762, 0.3333, 0.04762, 0.381, 0.04762, 0.381, 0.09524, 0.3333, 0.09524, 0.3333, 0.09524, 0.381, 0.09524, 0.381, 0.1429, 0.3333, 0.1429, 0.3333, 0.1429, 0.381, 0.1429, 0.381, 0.1905, 0.3333, 0.1905, 0.3333, 0.1905, 0.381, 0.1905, 0.381, 0.2381, 0.3333, 0.2381, 0.3333, 0.2381, 0.381, 0.2381, 0.381, 0.2857, 0.3333, 0.2857, 0.3333, 0.2857, 0.381, 0.2857, 0.381, 0.3333, 0.3333, 0.3333, 0.3333, 0.3333, 0.381, 0.3333, 0.381, 0.381, 0.3333, 0.381, 0.3333, 0.381, 0.381, 0.381, 0.381, 0.4286, 0.3333, 0.4286, 0.3333, 0.4286, 0.381, 0.4286, 0.381, 0.4762, 0.3333, 0.4762, 0.3333, 0.4762, 0.381, 0.4762, 0.381, 0.5238, 0.3333, 0.5238, 0.3333, 0.5238, 0.381, 0.5238, 0.381, 0.5714, 0.3333, 0.5714, 0.3333, 0.5714, 0.381, 0.5714, 0.381, 0.619, 0.3333, 0.619, 0.3333, 0.619, 0.381, 0.619, 0.381, 0.6667, 0.3333, 0.6667, 0.3333, 0.6667, 0.381, 0.6667, 0.381, 0.7143, 0.3333, 0.7143, 0.3333, 0.7143, 0.381, 0.7143, 0.381, 0.7619, 0.3333, 0.7619, 0.3333, 0.7619, 0.381, 0.7619, 0.381, 0.8095, 0.3333, 0.8095, 0.3333, 0.8095, 0.381, 0.8095, 0.381, 0.8571, 0.3333, 0.8571, 0.3333, 0.8571, 0.381, 0.8571, 0.381, 0.9048, 0.3333, 0.9048, 0.3333, 0.9048, 0.381, 0.9048, 0.381, 0.9524, 0.3333, 0.9524, 0.2857, 0.0, 0.3333, 0.0, 0.3333, 0.04762, 0.2857, 0.04762, 0.2857, 0.04762, 0.3333, 0.04762, 0.3333, 0.09524, 0.2857, 0.09524, 0.2857, 0.09524, 0.3333, 0.09524, 0.3333, 0.1429, 0.2857, 0.1429, 0.2857, 0.1429, 0.3333, 0.1429, 0.3333, 0.1905, 0.2857, 0.1905, 0.2857, 0.1905, 0.3333, 0.1905, 0.3333, 0.2381, 0.2857, 0.2381, 0.2857, 0.2381, 0.3333, 0.2381, 0.3333, 0.2857, 0.2857, 0.2857, 0.2857, 0.2857, 0.3333, 0.2857, 0.3333, 0.3333, 0.2857, 0.3333, 0.2857, 0.3333, 0.3333, 0.3333, 0.3333, 0.381, 0.2857, 0.381, 0.2857, 0.381, 0.3333, 0.381, 0.3333, 0.4286, 0.2857, 0.4286, 0.2857, 0.4286, 0.3333, 0.4286, 0.3333, 0.4762, 0.2857, 0.4762, 0.2857, 0.4762, 0.3333, 0.4762, 0.3333, 0.5238, 0.2857, 0.5238, 0.2857, 0.5238, 0.3333, 0.5238, 0.3333, 0.5714, 0.2857, 0.5714, 0.2857, 0.5714, 0.3333, 0.5714, 0.3333, 0.619, 0.2857, 0.619, 0.2857, 0.619, 0.3333, 0.619, 0.3333, 0.6667, 0.2857, 0.6667, 0.2857, 0.6667, 0.3333, 0.6667, 0.3333, 0.7143, 0.2857, 0.7143, 0.2857, 0.7143, 0.3333, 0.7143, 0.3333, 0.7619, 0.2857, 0.7619, 0.2857, 0.7619, 0.3333, 0.7619, 0.3333, 0.8095, 0.2857, 0.8095, 0.2857, 0.8095, 0.3333, 0.8095, 0.3333, 0.8571, 0.2857, 0.8571, 0.2857, 0.8571, 0.3333, 0.8571, 0.3333, 0.9048, 0.2857, 0.9048, 0.2857, 0.9048, 0.3333, 0.9048, 0.3333, 0.9524, 0.2857, 0.9524, 0.2381, 0.0, 0.2857, 0.0, 0.2857, 0.04762, 0.2381, 0.04762, 0.2381, 0.04762, 0.2857, 0.04762, 0.2857, 0.09524, 0.2381, 0.09524, 0.2381, 0.09524, 0.2857, 0.09524, 0.2857, 0.1429, 0.2381, 0.1429, 0.2381, 0.1429, 0.2857, 0.1429, 0.2857, 0.1905, 0.2381, 0.1905, 0.2381, 0.1905, 0.2857, 0.1905, 0.2857, 0.2381, 0.2381, 0.2381, 0.2381, 0.2381, 0.2857, 0.2381, 0.2857, 0.2857, 0.2381, 0.2857, 0.2381, 0.2857, 0.2857, 0.2857, 0.2857, 0.3333, 0.2381, 0.3333, 0.2381, 0.3333, 0.2857, 0.3333, 0.2857, 0.381, 0.2381, 0.381, 0.2381, 0.381, 0.2857, 0.381, 0.2857, 0.4286, 0.2381, 0.4286, 0.2381, 0.4286, 0.2857, 0.4286, 0.2857, 0.4762, 0.2381, 0.4762, 0.2381, 0.4762, 0.2857, 0.4762, 0.2857, 0.5238, 0.2381, 0.5238, 0.2381, 0.5238, 0.2857, 0.5238, 0.2857, 0.5714, 0.2381, 0.5714, 0.2381, 0.5714, 0.2857, 0.5714, 0.2857, 0.619, 0.2381, 0.619, 0.2381, 0.619, 0.2857, 0.619, 0.2857, 0.6667, 0.2381, 0.6667, 0.2381, 0.6667, 0.2857, 0.6667, 0.2857, 0.7143, 0.2381, 0.7143, 0.2381, 0.7143, 0.2857, 0.7143, 0.2857, 0.7619, 0.2381, 0.7619, 0.2381, 0.7619, 0.2857, 0.7619, 0.2857, 0.8095, 0.2381, 0.8095, 0.2381, 0.8095, 0.2857, 0.8095, 0.2857, 0.8571, 0.2381, 0.8571, 0.2381, 0.8571, 0.2857, 0.8571, 0.2857, 0.9048, 0.2381, 0.9048, 0.2381, 0.9048, 0.2857, 0.9048, 0.2857, 0.9524, 0.2381, 0.9524, 0.1905, 0.0, 0.2381, 0.0, 0.2381, 0.04762, 0.1905, 0.04762, 0.1905, 0.04762, 0.2381, 0.04762, 0.2381, 0.09524, 0.1905, 0.09524, 0.1905, 0.09524, 0.2381, 0.09524, 0.2381, 0.1429, 0.1905, 0.1429, 0.1905, 0.1429, 0.2381, 0.1429, 0.2381, 0.1905, 0.1905, 0.1905, 0.1905, 0.1905, 0.2381, 0.1905, 0.2381, 0.2381, 0.1905, 0.2381, 0.1905, 0.2381, 0.2381, 0.2381, 0.2381, 0.2857, 0.1905, 0.2857, 0.1905, 0.2857, 0.2381, 0.2857, 0.2381, 0.3333, 0.1905, 0.3333, 0.1905, 0.3333, 0.2381, 0.3333, 0.2381, 0.381, 0.1905, 0.381, 0.1905, 0.381, 0.2381, 0.381, 0.2381, 0.4286, 0.1905, 0.4286, 0.1905, 0.4286, 0.2381, 0.4286, 0.2381, 0.4762, 0.1905, 0.4762, 0.1905, 0.4762, 0.2381, 0.4762, 0.2381, 0.5238, 0.1905, 0.5238, 0.1905, 0.5238, 0.2381, 0.5238, 0.2381, 0.5714, 0.1905, 0.5714, 0.1905, 0.5714, 0.2381, 0.5714, 0.2381, 0.619, 0.1905, 0.619, 0.1905, 0.619, 0.2381, 0.619, 0.2381, 0.6667, 0.1905, 0.6667, 0.1905, 0.6667, 0.2381, 0.6667, 0.2381, 0.7143, 0.1905, 0.7143, 0.1905, 0.7143, 0.2381, 0.7143, 0.2381, 0.7619, 0.1905, 0.7619, 0.1905, 0.7619, 0.2381, 0.7619, 0.2381, 0.8095, 0.1905, 0.8095, 0.1905, 0.8095, 0.2381, 0.8095, 0.2381, 0.8571, 0.1905, 0.8571, 0.1905, 0.8571, 0.2381, 0.8571, 0.2381, 0.9048, 0.1905, 0.9048, 0.1905, 0.9048, 0.2381, 0.9048, 0.2381, 0.9524, 0.1905, 0.9524, 0.1429, 0.0, 0.1905, 0.0, 0.1905, 0.04762, 0.1429, 0.04762, 0.1429, 0.04762, 0.1905, 0.04762, 0.1905, 0.09524, 0.1429, 0.09524, 0.1429, 0.09524, 0.1905, 0.09524, 0.1905, 0.1429, 0.1429, 0.1429, 0.1429, 0.1429, 0.1905, 0.1429, 0.1905, 0.1905, 0.1429, 0.1905, 0.1429, 0.1905, 0.1905, 0.1905, 0.1905, 0.2381, 0.1429, 0.2381, 0.1429, 0.2381, 0.1905, 0.2381, 0.1905, 0.2857, 0.1429, 0.2857, 0.1429, 0.2857, 0.1905, 0.2857, 0.1905, 0.3333, 0.1429, 0.3333, 0.1429, 0.3333, 0.1905, 0.3333, 0.1905, 0.381, 0.1429, 0.381, 0.1429, 0.381, 0.1905, 0.381, 0.1905, 0.4286, 0.1429, 0.4286, 0.1429, 0.4286, 0.1905, 0.4286, 0.1905, 0.4762, 0.1429, 0.4762, 0.1429, 0.4762, 0.1905, 0.4762, 0.1905, 0.5238, 0.1429, 0.5238, 0.1429, 0.5238, 0.1905, 0.5238, 0.1905, 0.5714, 0.1429, 0.5714, 0.1429, 0.5714, 0.1905, 0.5714, 0.1905, 0.619, 0.1429, 0.619, 0.1429, 0.619, 0.1905, 0.619, 0.1905, 0.6667, 0.1429, 0.6667, 0.1429, 0.6667, 0.1905, 0.6667, 0.1905, 0.7143, 0.1429, 0.7143, 0.1429, 0.7143, 0.1905, 0.7143, 0.1905, 0.7619, 0.1429, 0.7619, 0.1429, 0.7619, 0.1905, 0.7619, 0.1905, 0.8095, 0.1429, 0.8095, 0.1429, 0.8095, 0.1905, 0.8095, 0.1905, 0.8571, 0.1429, 0.8571, 0.1429, 0.8571, 0.1905, 0.8571, 0.1905, 0.9048, 0.1429, 0.9048, 0.1429, 0.9048, 0.1905, 0.9048, 0.1905, 0.9524, 0.1429, 0.9524, 0.09524, 0.0, 0.1429, 0.0, 0.1429, 0.04762, 0.09524, 0.04762, 0.09524, 0.04762, 0.1429, 0.04762, 0.1429, 0.09524, 0.09524, 0.09524, 0.09524, 0.09524, 0.1429, 0.09524, 0.1429, 0.1429, 0.09524, 0.1429, 0.09524, 0.1429, 0.1429, 0.1429, 0.1429, 0.1905, 0.09524, 0.1905, 0.09524, 0.1905, 0.1429, 0.1905, 0.1429, 0.2381, 0.09524, 0.2381, 0.09524, 0.2381, 0.1429, 0.2381, 0.1429, 0.2857, 0.09524, 0.2857, 0.09524, 0.2857, 0.1429, 0.2857, 0.1429, 0.3333, 0.09524, 0.3333, 0.09524, 0.3333, 0.1429, 0.3333, 0.1429, 0.381, 0.09524, 0.381, 0.09524, 0.381, 0.1429, 0.381, 0.1429, 0.4286, 0.09524, 0.4286, 0.09524, 0.4286, 0.1429, 0.4286, 0.1429, 0.4762, 0.09524, 0.4762, 0.09524, 0.4762, 0.1429, 0.4762, 0.1429, 0.5238, 0.09524, 0.5238, 0.09524, 0.5238, 0.1429, 0.5238, 0.1429, 0.5714, 0.09524, 0.5714, 0.09524, 0.5714, 0.1429, 0.5714, 0.1429, 0.619, 0.09524, 0.619, 0.09524, 0.619, 0.1429, 0.619, 0.1429, 0.6667, 0.09524, 0.6667, 0.09524, 0.6667, 0.1429, 0.6667, 0.1429, 0.7143, 0.09524, 0.7143, 0.09524, 0.7143, 0.1429, 0.7143, 0.1429, 0.7619, 0.09524, 0.7619, 0.09524, 0.7619, 0.1429, 0.7619, 0.1429, 0.8095, 0.09524, 0.8095, 0.09524, 0.8095, 0.1429, 0.8095, 0.1429, 0.8571, 0.09524, 0.8571, 0.09524, 0.8571, 0.1429, 0.8571, 0.1429, 0.9048, 0.09524, 0.9048, 0.09524, 0.9048, 0.1429, 0.9048, 0.1429, 0.9524, 0.09524, 0.9524, 0.04762, 0.0, 0.09524, 0.0, 0.09524, 0.04762, 0.04762, 0.04762, 0.04762, 0.04762, 0.09524, 0.04762, 0.09524, 0.09524, 0.04762, 0.09524, 0.04762, 0.09524, 0.09524, 0.09524, 0.09524, 0.1429, 0.04762, 0.1429, 0.04762, 0.1429, 0.09524, 0.1429, 0.09524, 0.1905, 0.04762, 0.1905, 0.04762, 0.1905, 0.09524, 0.1905, 0.09524, 0.2381, 0.04762, 0.2381, 0.04762, 0.2381, 0.09524, 0.2381, 0.09524, 0.2857, 0.04762, 0.2857, 0.04762, 0.2857, 0.09524, 0.2857, 0.09524, 0.3333, 0.04762, 0.3333, 0.04762, 0.3333, 0.09524, 0.3333, 0.09524, 0.381, 0.04762, 0.381, 0.04762, 0.381, 0.09524, 0.381, 0.09524, 0.4286, 0.04762, 0.4286, 0.04762, 0.4286, 0.09524, 0.4286, 0.09524, 0.4762, 0.04762, 0.4762, 0.04762, 0.4762, 0.09524, 0.4762, 0.09524, 0.5238, 0.04762, 0.5238, 0.04762, 0.5238, 0.09524, 0.5238, 0.09524, 0.5714, 0.04762, 0.5714, 0.04762, 0.5714, 0.09524, 0.5714, 0.09524, 0.619, 0.04762, 0.619, 0.04762, 0.619, 0.09524, 0.619, 0.09524, 0.6667, 0.04762, 0.6667, 0.04762, 0.6667, 0.09524, 0.6667, 0.09524, 0.7143, 0.04762, 0.7143, 0.04762, 0.7143, 0.09524, 0.7143, 0.09524, 0.7619, 0.04762, 0.7619, 0.04762, 0.7619, 0.09524, 0.7619, 0.09524, 0.8095, 0.04762, 0.8095, 0.04762, 0.8095, 0.09524, 0.8095, 0.09524, 0.8571, 0.04762, 0.8571, 0.04762, 0.8571, 0.09524, 0.8571, 0.09524, 0.9048, 0.04762, 0.9048, 0.04762, 0.9048, 0.09524, 0.9048, 0.09524, 0.9524, 0.04762, 0.9524, 0.0, 0.0, 0.04762, 0.0, 0.04762, 0.04762, 0.0, 0.04762, 0.0, 0.04762, 0.04762, 0.04762, 0.04762, 0.09524, 0.0, 0.09524, 0.0, 0.09524, 0.04762, 0.09524, 0.04762, 0.1429, 0.0, 0.1429, 0.0, 0.1429, 0.04762, 0.1429, 0.04762, 0.1905, 0.0, 0.1905, 0.0, 0.1905, 0.04762, 0.1905, 0.04762, 0.2381, 0.0, 0.2381, 0.0, 0.2381, 0.04762, 0.2381, 0.04762, 0.2857, 0.0, 0.2857, 0.0, 0.2857, 0.04762, 0.2857, 0.04762, 0.3333, 0.0, 0.3333, 0.0, 0.3333, 0.04762, 0.3333, 0.04762, 0.381, 0.0, 0.381, 0.0, 0.381, 0.04762, 0.381, 0.04762, 0.4286, 0.0, 0.4286, 0.0, 0.4286, 0.04762, 0.4286, 0.04762, 0.4762, 0.0, 0.4762, 0.0, 0.4762, 0.04762, 0.4762, 0.04762, 0.5238, 0.0, 0.5238, 0.0, 0.5238, 0.04762, 0.5238, 0.04762, 0.5714, 0.0, 0.5714, 0.0, 0.5714, 0.04762, 0.5714, 0.04762, 0.619, 0.0, 0.619, 0.0, 0.619, 0.04762, 0.619, 0.04762, 0.6667, 0.0, 0.6667, 0.0, 0.6667, 0.04762, 0.6667, 0.04762, 0.7143, 0.0, 0.7143, 0.0, 0.7143, 0.04762, 0.7143, 0.04762, 0.7619, 0.0, 0.7619, 0.0, 0.7619, 0.04762, 0.7619, 0.04762, 0.8095, 0.0, 0.8095, 0.0, 0.8095, 0.04762, 0.8095, 0.04762, 0.8571, 0.0, 0.8571, 0.0, 0.8571, 0.04762, 0.8571, 0.04762, 0.9048, 0.0, 0.9048, 0.0, 0.9048, 0.04762, 0.9048, 0.04762, 0.9524, 0.0, 0.9524, 0.9524, 0.0, 1.0, 0.0, 1.0, 0.04762, 0.9524, 0.04762, 0.9524, 0.04762, 1.0, 0.04762, 1.0, 0.09524, 0.9524, 0.09524, 0.9524, 0.09524, 1.0, 0.09524, 1.0, 0.1429, 0.9524, 0.1429, 0.9524, 0.1429, 1.0, 0.1429, 1.0, 0.1905, 0.9524, 0.1905, 0.9524, 0.1905, 1.0, 0.1905, 1.0, 0.2381, 0.9524, 0.2381, 0.9524, 0.2381, 1.0, 0.2381, 1.0, 0.2857, 0.9524, 0.2857, 0.9524, 0.2857, 1.0, 0.2857, 1.0, 0.3333, 0.9524, 0.3333, 0.9524, 0.3333, 1.0, 0.3333, 1.0, 0.381, 0.9524, 0.381, 0.9524, 0.381, 1.0, 0.381, 1.0, 0.4286, 0.9524, 0.4286, 0.9524, 0.4286, 1.0, 0.4286, 1.0, 0.4762, 0.9524, 0.4762, 0.9524, 0.4762, 1.0, 0.4762, 1.0, 0.5238, 0.9524, 0.5238, 0.9524, 0.5238, 1.0, 0.5238, 1.0, 0.5714, 0.9524, 0.5714, 0.9524, 0.5714, 1.0, 0.5714, 1.0, 0.619, 0.9524, 0.619, 0.9524, 0.619, 1.0, 0.619, 1.0, 0.6667, 0.9524, 0.6667, 0.9524, 0.6667, 1.0, 0.6667, 1.0, 0.7143, 0.9524, 0.7143, 0.9524, 0.7143, 1.0, 0.7143, 1.0, 0.7619, 0.9524, 0.7619, 0.9524, 0.7619, 1.0, 0.7619, 1.0, 0.8095, 0.9524, 0.8095, 0.9524, 0.8095, 1.0, 0.8095, 1.0, 0.8571, 0.9524, 0.8571, 0.9524, 0.8571, 1.0, 0.8571, 1.0, 0.9048, 0.9524, 0.9048, 0.9524, 0.9048, 1.0, 0.9048, 1.0, 0.9524, 0.9524, 0.9524, 0.1905, 0.9524, 0.1905, 1.0, 0.2381, 1.0, 0.2381, 0.9524, 0.9048, 0.0, 0.9048, 0.04762, 0.9524, 0.04762, 0.9524, 0.0, 0.9048, 0.8095, 0.9048, 0.8571, 0.9524, 0.8571, 0.9524, 0.8095, 0.9048, 0.8571, 0.9048, 0.9048, 0.9524, 0.9048, 0.9524, 0.8571, 0.9048, 0.9048, 0.9048, 0.9524, 0.9524, 0.9524, 0.9524, 0.9048, 0.8571, 0.7143, 0.8571, 0.7619, 0.9048, 0.7619, 0.9048, 0.7143, 0.8095, 0.1905, 0.8095, 0.2381, 0.8571, 0.2381, 0.8571, 0.1905, 0.7619, 0.0, 0.7619, 0.04762, 0.8095, 0.04762, 0.8095, 0.0, 0.7619, 0.2857, 0.7619, 0.3333, 0.8095, 0.3333, 0.8095, 0.2857, 0.7143, 0.0, 0.7143, 0.04762, 0.7619, 0.04762, 0.7619, 0.0, 0.7143, 0.3333, 0.7143, 0.381, 0.7619, 0.381, 0.7619, 0.3333, 0.7143, 0.381, 0.7143, 0.4286, 0.7619, 0.4286, 0.7619, 0.381, 0.7143, 0.4762, 0.7143, 0.5238, 0.7619, 0.5238, 0.7619, 0.4762, 0.7143, 0.7143, 0.7143, 0.7619, 0.7619, 0.7619, 0.7619, 0.7143, 0.7143, 0.7619, 0.7143, 0.8095, 0.7619, 0.8095, 0.7619, 0.7619, 0.6667, 0.09524, 0.6667, 0.1429, 0.7143, 0.1429, 0.7143, 0.09524, 0.6667, 0.5714, 0.6667, 0.619, 0.7143, 0.619, 0.7143, 0.5714, 0.619, 0.2857, 0.619, 0.3333, 0.6667, 0.3333, 0.6667, 0.2857, 0.619, 0.4286, 0.619, 0.4762, 0.6667, 0.4762, 0.6667, 0.4286, 0.619, 0.6667, 0.619, 0.7143, 0.6667, 0.7143, 0.6667, 0.6667, 0.619, 0.7143, 0.619, 0.7619, 0.6667, 0.7619, 0.6667, 0.7143, 0.5714, 0.1429, 0.5714, 0.1905, 0.619, 0.1905, 0.619, 0.1429, 0.5714, 0.9048, 0.5714, 0.9524, 0.619, 0.9524, 0.619, 0.9048, 0.5238, 0.1429, 0.5238, 0.1905, 0.5714, 0.1905, 0.5714, 0.1429, 0.5238, 0.2857, 0.5238, 0.3333, 0.5714, 0.3333, 0.5714, 0.2857, 0.5238, 0.5238, 0.5238, 0.5714, 0.5714, 0.5714, 0.5714, 0.5238, 0.4762, 0.5238, 0.4762, 0.5714, 0.5238, 0.5714, 0.5238, 0.5238, 0.4286, 0.0, 0.4286, 0.04762, 0.4762, 0.04762, 0.4762, 0.0, 0.4286, 0.04762, 0.4286, 0.09524, 0.4762, 0.09524, 0.4762, 0.04762, 0.4286, 0.1429, 0.4286, 0.1905, 0.4762, 0.1905, 0.4762, 0.1429, 0.4286, 0.4286, 0.4286, 0.4762, 0.4762, 0.4762, 0.4762, 0.4286, 0.4286, 0.8571, 0.4286, 0.9048, 0.4762, 0.9048, 0.4762, 0.8571, 0.381, 0.09524, 0.381, 0.1429, 0.4286, 0.1429, 0.4286, 0.09524, 0.381, 0.6667, 0.381, 0.7143, 0.4286, 0.7143, 0.4286, 0.6667, 0.381, 0.8095, 0.381, 0.8571, 0.4286, 0.8571, 0.4286, 0.8095, 0.3333, 0.0, 0.3333, 0.04762, 0.381, 0.04762, 0.381, 0.0, 0.3333, 0.1905, 0.3333, 0.2381, 0.381, 0.2381, 0.381, 0.1905, 0.3333, 0.9048, 0.3333, 0.9524, 0.381, 0.9524, 0.381, 0.9048, 0.2857, 0.3333, 0.2857, 0.381, 0.3333, 0.381, 0.3333, 0.3333, 0.2857, 0.4286, 0.2857, 0.4762, 0.3333, 0.4762, 0.3333, 0.4286, 0.2857, 0.6667, 0.2857, 0.7143, 0.3333, 0.7143, 0.3333, 0.6667, 0.2857, 0.9048, 0.2857, 0.9524, 0.3333, 0.9524, 0.3333, 0.9048, 0.1905, 0.1905, 0.1905, 0.2381, 0.2381, 0.2381, 0.2381, 0.1905, 0.1905, 0.4762, 0.1905, 0.5238, 0.2381, 0.5238, 0.2381, 0.4762, 0.1905, 0.7143, 0.1905, 0.7619, 0.2381, 0.7619, 0.2381, 0.7143, 0.1429, 0.1905, 0.1429, 0.2381, 0.1905, 0.2381, 0.1905, 0.1905, 0.1429, 0.381, 0.1429, 0.4286, 0.1905, 0.4286, 0.1905, 0.381, 0.1429, 0.9048, 0.1429, 0.9524, 0.1905, 0.9524, 0.1905, 0.9048, 0.09524, 0.2857, 0.09524, 0.3333, 0.1429, 0.3333, 0.1429, 0.2857, 0.09524, 0.5714, 0.09524, 0.619, 0.1429, 0.619, 0.1429, 0.5714, 0.04762, 0.0, 0.04762, 0.04762, 0.09524, 0.04762, 0.09524, 0.0, 0.04762, 0.3333, 0.04762, 0.381, 0.09524, 0.381, 0.09524, 0.3333, 0.04762, 0.5238, 0.04762, 0.5714, 0.09524, 0.5714, 0.09524, 0.5238, 0.9524, 0.1429, 0.9524, 0.1905, 1.0, 0.1905, 1.0, 0.1429, 0.9524, 0.4286, 0.9524, 0.4762, 1.0, 0.4762, 1.0, 0.4286, 0.9524, 0.8571, 0.9524, 0.9048, 1.0, 0.9048, 1.0, 0.8571, 0.1905, 0.9524, 0.2381, 0.9524, 0.2381, 1.0, 0.1905, 1.0, 0.9048, 0.0, 0.9524, 0.0, 0.9524, 0.04762, 0.9048, 0.04762, 0.9048, 0.8095, 0.9524, 0.8095, 0.9524, 0.8571, 0.9048, 0.8571, 0.9048, 0.8571, 0.9524, 0.8571, 0.9524, 0.9048, 0.9048, 0.9048, 0.9048, 0.9048, 0.9524, 0.9048, 0.9524, 0.9524, 0.9048, 0.9524, 0.8571, 0.7143, 0.9048, 0.7143, 0.9048, 0.7619, 0.8571, 0.7619, 0.8095, 0.1905, 0.8571, 0.1905, 0.8571, 0.2381, 0.8095, 0.2381, 0.7619, 0.0, 0.8095, 0.0, 0.8095, 0.04762, 0.7619, 0.04762, 0.7619, 0.2857, 0.8095, 0.2857, 0.8095, 0.3333, 0.7619, 0.3333, 0.7143, 0.0, 0.7619, 0.0, 0.7619, 0.04762, 0.7143, 0.04762, 0.7143, 0.3333, 0.7619, 0.3333, 0.7619, 0.381, 0.7143, 0.381, 0.7143, 0.381, 0.7619, 0.381, 0.7619, 0.4286, 0.7143, 0.4286, 0.7143, 0.4762, 0.7619, 0.4762, 0.7619, 0.5238, 0.7143, 0.5238, 0.7143, 0.7143, 0.7619, 0.7143, 0.7619, 0.7619, 0.7143, 0.7619, 0.7143, 0.7619, 0.7619, 0.7619, 0.7619, 0.8095, 0.7143, 0.8095, 0.6667, 0.09524, 0.7143, 0.09524, 0.7143, 0.1429, 0.6667, 0.1429, 0.6667, 0.5714, 0.7143, 0.5714, 0.7143, 0.619, 0.6667, 0.619, 0.619, 0.2857, 0.6667, 0.2857, 0.6667, 0.3333, 0.619, 0.3333, 0.619, 0.4286, 0.6667, 0.4286, 0.6667, 0.4762, 0.619, 0.4762, 0.619, 0.6667, 0.6667, 0.6667, 0.6667, 0.7143, 0.619, 0.7143, 0.619, 0.7143, 0.6667, 0.7143, 0.6667, 0.7619, 0.619, 0.7619, 0.5714, 0.1429, 0.619, 0.1429, 0.619, 0.1905, 0.5714, 0.1905, 0.5714, 0.9048, 0.619, 0.9048, 0.619, 0.9524, 0.5714, 0.9524, 0.5238, 0.1429, 0.5714, 0.1429, 0.5714, 0.1905, 0.5238, 0.1905, 0.5238, 0.2857, 0.5714, 0.2857, 0.5714, 0.3333, 0.5238, 0.3333, 0.5238, 0.5238, 0.5714, 0.5238, 0.5714, 0.5714, 0.5238, 0.5714, 0.4762, 0.5238, 0.5238, 0.5238, 0.5238, 0.5714, 0.4762, 0.5714, 0.4286, 0.0, 0.4762, 0.0, 0.4762, 0.04762, 0.4286, 0.04762, 0.4286, 0.04762, 0.4762, 0.04762, 0.4762, 0.09524, 0.4286, 0.09524, 0.4286, 0.1429, 0.4762, 0.1429, 0.4762, 0.1905, 0.4286, 0.1905, 0.4286, 0.4286, 0.4762, 0.4286, 0.4762, 0.4762, 0.4286, 0.4762, 0.4286, 0.8571, 0.4762, 0.8571, 0.4762, 0.9048, 0.4286, 0.9048, 0.381, 0.09524, 0.4286, 0.09524, 0.4286, 0.1429, 0.381, 0.1429, 0.381, 0.6667, 0.4286, 0.6667, 0.4286, 0.7143, 0.381, 0.7143, 0.381, 0.8095, 0.4286, 0.8095, 0.4286, 0.8571, 0.381, 0.8571, 0.3333, 0.0, 0.381, 0.0, 0.381, 0.04762, 0.3333, 0.04762, 0.3333, 0.1905, 0.381, 0.1905, 0.381, 0.2381, 0.3333, 0.2381, 0.3333, 0.9048, 0.381, 0.9048, 0.381, 0.9524, 0.3333, 0.9524, 0.2857, 0.3333, 0.3333, 0.3333, 0.3333, 0.381, 0.2857, 0.381, 0.2857, 0.4286, 0.3333, 0.4286, 0.3333, 0.4762, 0.2857, 0.4762, 0.2857, 0.6667, 0.3333, 0.6667, 0.3333, 0.7143, 0.2857, 0.7143, 0.2857, 0.9048, 0.3333, 0.9048, 0.3333, 0.9524, 0.2857, 0.9524, 0.1905, 0.1905, 0.2381, 0.1905, 0.2381, 0.2381, 0.1905, 0.2381, 0.1905, 0.4762, 0.2381, 0.4762, 0.2381, 0.5238, 0.1905, 0.5238, 0.1905, 0.7143, 0.2381, 0.7143, 0.2381, 0.7619, 0.1905, 0.7619, 0.1429, 0.1905, 0.1905, 0.1905, 0.1905, 0.2381, 0.1429, 0.2381, 0.1429, 0.381, 0.1905, 0.381, 0.1905, 0.4286, 0.1429, 0.4286, 0.1429, 0.9048, 0.1905, 0.9048, 0.1905, 0.9524, 0.1429, 0.9524, 0.09524, 0.2857, 0.1429, 0.2857, 0.1429, 0.3333, 0.09524, 0.3333, 0.09524, 0.5714, 0.1429, 0.5714, 0.1429, 0.619, 0.09524, 0.619, 0.04762, 0.0, 0.09524, 0.0, 0.09524, 0.04762, 0.04762, 0.04762, 0.04762, 0.3333, 0.09524, 0.3333, 0.09524, 0.381, 0.04762, 0.381, 0.04762, 0.5238, 0.09524, 0.5238, 0.09524, 0.5714, 0.04762, 0.5714, 0.9524, 0.1429, 1.0, 0.1429, 1.0, 0.1905, 0.9524, 0.1905, 0.9524, 0.4286, 1.0, 0.4286, 1.0, 0.4762, 0.9524, 0.4762, 0.9524, 0.8571, 1.0, 0.8571, 1.0, 0.9048, 0.9524, 0.9048, 0.7619, 0.8095, 0.7143, 0.8095, 0.7143, 0.8095, 0.7619, 0.8095, 0.2381, 0.4762, 0.2381, 0.5238, 0.2381, 0.5238, 0.2381, 0.4762, 0.6667, 0.09524, 0.7143, 0.09524, 0.7143, 0.09524, 0.6667, 0.09524, 0.2381, 0.7143, 0.2381, 0.7619, 0.2381, 0.7619, 0.2381, 0.7143, 0.7143, 0.1429, 0.6667, 0.1429, 0.6667, 0.1429, 0.7143, 0.1429, 0.2857, 0.381, 0.2857, 0.3333, 0.2857, 0.3333, 0.2857, 0.381, 0.6667, 0.5714, 0.7143, 0.5714, 0.7143, 0.5714, 0.6667, 0.5714, 0.2857, 0.4762, 0.2857, 0.4286, 0.2857, 0.4286, 0.2857, 0.4762, 0.7143, 0.619, 0.6667, 0.619, 0.6667, 0.619, 0.7143, 0.619, 0.2857, 0.7143, 0.2857, 0.6667, 0.2857, 0.6667, 0.2857, 0.7143, 0.619, 0.2857, 0.6667, 0.2857, 0.6667, 0.2857, 0.619, 0.2857, 0.2857, 0.9524, 0.2857, 0.9048, 0.2857, 0.9048, 0.2857, 0.9524, 0.6667, 0.3333, 0.619, 0.3333, 0.619, 0.3333, 0.6667, 0.3333, 0.3333, 0.04762, 0.3333, 0.0, 0.3333, 0.0, 0.3333, 0.04762, 0.619, 0.4286, 0.6667, 0.4286, 0.6667, 0.4286, 0.619, 0.4286, 0.3333, 0.2381, 0.3333, 0.1905, 0.3333, 0.1905, 0.3333, 0.2381, 0.6667, 0.4762, 0.619, 0.4762, 0.619, 0.4762, 0.6667, 0.4762, 0.3333, 0.3333, 0.3333, 0.381, 0.3333, 0.381, 0.3333, 0.3333, 0.619, 0.6667, 0.6667, 0.6667, 0.6667, 0.6667, 0.619, 0.6667, 0.3333, 0.4286, 0.3333, 0.4762, 0.3333, 0.4762, 0.3333, 0.4286, 0.3333, 0.6667, 0.3333, 0.7143, 0.3333, 0.7143, 0.3333, 0.6667, 0.6667, 0.7619, 0.619, 0.7619, 0.619, 0.7619, 0.6667, 0.7619, 0.5714, 0.1429, 0.619, 0.1429, 0.619, 0.1429, 0.5714, 0.1429, 0.381, 0.0, 0.381, 0.04762, 0.381, 0.04762, 0.381, 0.0, 0.619, 0.1905, 0.5714, 0.1905, 0.5714, 0.1905, 0.619, 0.1905, 0.381, 0.1429, 0.381, 0.09524, 0.381, 0.09524, 0.381, 0.1429, 0.5714, 0.9048, 0.619, 0.9048, 0.619, 0.9048, 0.5714, 0.9048, 0.381, 0.1905, 0.381, 0.2381, 0.381, 0.2381, 0.381, 0.1905, 0.619, 0.9524, 0.5714, 0.9524, 0.5714, 0.9524, 0.619, 0.9524, 0.381, 0.7143, 0.381, 0.6667, 0.381, 0.6667, 0.381, 0.7143, 0.5238, 0.1429, 0.5714, 0.1429, 0.5714, 0.1429, 0.5238, 0.1429, 0.381, 0.8571, 0.381, 0.8095, 0.381, 0.8095, 0.381, 0.8571, 0.5714, 0.1905, 0.5238, 0.1905, 0.5238, 0.1905, 0.5714, 0.1905, 0.381, 0.9048, 0.381, 0.9524, 0.381, 0.9524, 0.381, 0.9048, 0.5238, 0.2857, 0.5714, 0.2857, 0.5714, 0.2857, 0.5238, 0.2857, 0.4286, 0.04762, 0.4286, 0.0, 0.4286, 0.0, 0.4286, 0.04762, 0.5714, 0.3333, 0.5238, 0.3333, 0.5238, 0.3333, 0.5714, 0.3333, 0.4286, 0.09524, 0.4286, 0.04762, 0.4286, 0.04762, 0.4286, 0.09524, 0.5238, 0.5238, 0.5714, 0.5238, 0.5714, 0.5238, 0.5238, 0.5238, 0.4286, 0.09524, 0.4286, 0.1429, 0.4286, 0.1429, 0.4286, 0.09524, 0.5714, 0.5714, 0.5238, 0.5714, 0.5238, 0.5714, 0.5714, 0.5714, 0.4286, 0.1905, 0.4286, 0.1429, 0.4286, 0.1429, 0.4286, 0.1905, 0.4286, 0.4762, 0.4286, 0.4286, 0.4286, 0.4286, 0.4286, 0.4762, 0.4286, 0.6667, 0.4286, 0.7143, 0.4286, 0.7143, 0.4286, 0.6667, 0.4762, 0.5238, 0.5238, 0.5238, 0.5238, 0.5238, 0.4762, 0.5238, 0.4286, 0.8095, 0.4286, 0.8571, 0.4286, 0.8571, 0.4286, 0.8095, 0.5238, 0.5714, 0.4762, 0.5714, 0.4762, 0.5714, 0.5238, 0.5714, 0.4286, 0.9048, 0.4286, 0.8571, 0.4286, 0.8571, 0.4286, 0.9048, 0.4762, 0.0, 0.4762, 0.04762, 0.4762, 0.04762, 0.4762, 0.0, 0.4762, 0.09524, 0.4286, 0.09524, 0.4286, 0.09524, 0.4762, 0.09524, 0.4762, 0.04762, 0.4762, 0.09524, 0.4762, 0.09524, 0.4762, 0.04762, 0.4286, 0.1429, 0.4762, 0.1429, 0.4762, 0.1429, 0.4286, 0.1429, 0.4762, 0.1905, 0.4286, 0.1905, 0.4286, 0.1905, 0.4762, 0.1905, 0.4762, 0.1429, 0.4762, 0.1905, 0.4762, 0.1905, 0.4762, 0.1429, 0.4286, 0.4286, 0.4762, 0.4286, 0.4762, 0.4286, 0.4286, 0.4286, 0.4762, 0.4286, 0.4762, 0.4762, 0.4762, 0.4762, 0.4762, 0.4286, 0.4762, 0.4762, 0.4286, 0.4762, 0.4286, 0.4762, 0.4762, 0.4762, 0.4762, 0.5714, 0.4762, 0.5238, 0.4762, 0.5238, 0.4762, 0.5714, 0.4286, 0.8571, 0.4762, 0.8571, 0.4762, 0.8571, 0.4286, 0.8571, 0.4762, 0.8571, 0.4762, 0.9048, 0.4762, 0.9048, 0.4762, 0.8571, 0.4762, 0.9048, 0.4286, 0.9048, 0.4286, 0.9048, 0.4762, 0.9048, 0.381, 0.09524, 0.4286, 0.09524, 0.4286, 0.09524, 0.381, 0.09524, 0.5238, 0.1905, 0.5238, 0.1429, 0.5238, 0.1429, 0.5238, 0.1905, 0.4286, 0.1429, 0.381, 0.1429, 0.381, 0.1429, 0.4286, 0.1429, 0.5238, 0.3333, 0.5238, 0.2857, 0.5238, 0.2857, 0.5238, 0.3333, 0.381, 0.6667, 0.4286, 0.6667, 0.4286, 0.6667, 0.381, 0.6667, 0.4286, 0.7143, 0.381, 0.7143, 0.381, 0.7143, 0.4286, 0.7143, 0.381, 0.8095, 0.4286, 0.8095, 0.4286, 0.8095, 0.381, 0.8095, 0.5714, 0.2857, 0.5714, 0.3333, 0.5714, 0.3333, 0.5714, 0.2857, 0.4286, 0.8571, 0.381, 0.8571, 0.381, 0.8571, 0.4286, 0.8571, 0.5714, 0.5238, 0.5714, 0.5714, 0.5714, 0.5714, 0.5714, 0.5238, 0.381, 0.04762, 0.3333, 0.04762, 0.3333, 0.04762, 0.381, 0.04762, 0.5714, 0.9524, 0.5714, 0.9048, 0.5714, 0.9048, 0.5714, 0.9524, 0.3333, 0.1905, 0.381, 0.1905, 0.381, 0.1905, 0.3333, 0.1905, 0.619, 0.1429, 0.619, 0.1905, 0.619, 0.1905, 0.619, 0.1429, 0.381, 0.2381, 0.3333, 0.2381, 0.3333, 0.2381, 0.381, 0.2381, 0.619, 0.3333, 0.619, 0.2857, 0.619, 0.2857, 0.619, 0.3333, 0.3333, 0.9048, 0.381, 0.9048, 0.381, 0.9048, 0.3333, 0.9048, 0.619, 0.4762, 0.619, 0.4286, 0.619, 0.4286, 0.619, 0.4762, 0.381, 0.9524, 0.3333, 0.9524, 0.3333, 0.9524, 0.381, 0.9524, 0.619, 0.7143, 0.619, 0.6667, 0.619, 0.6667, 0.619, 0.7143, 0.2857, 0.3333, 0.3333, 0.3333, 0.3333, 0.3333, 0.2857, 0.3333, 0.619, 0.7619, 0.619, 0.7143, 0.619, 0.7143, 0.619, 0.7619, 0.3333, 0.381, 0.2857, 0.381, 0.2857, 0.381, 0.3333, 0.381, 0.619, 0.9048, 0.619, 0.9524, 0.619, 0.9524, 0.619, 0.9048, 0.2857, 0.4286, 0.3333, 0.4286, 0.3333, 0.4286, 0.2857, 0.4286, 0.6667, 0.1429, 0.6667, 0.09524, 0.6667, 0.09524, 0.6667, 0.1429, 0.3333, 0.4762, 0.2857, 0.4762, 0.2857, 0.4762, 0.3333, 0.4762, 0.6667, 0.2857, 0.6667, 0.3333, 0.6667, 0.3333, 0.6667, 0.2857, 0.2857, 0.6667, 0.3333, 0.6667, 0.3333, 0.6667, 0.2857, 0.6667, 0.6667, 0.4286, 0.6667, 0.4762, 0.6667, 0.4762, 0.6667, 0.4286, 0.3333, 0.7143, 0.2857, 0.7143, 0.2857, 0.7143, 0.3333, 0.7143, 0.6667, 0.619, 0.6667, 0.5714, 0.6667, 0.5714, 0.6667, 0.619, 0.2857, 0.9048, 0.3333, 0.9048, 0.3333, 0.9048, 0.2857, 0.9048, 0.6667, 0.6667, 0.6667, 0.7143, 0.6667, 0.7143, 0.6667, 0.6667, 0.3333, 0.9524, 0.2857, 0.9524, 0.2857, 0.9524, 0.3333, 0.9524, 0.6667, 0.7143, 0.6667, 0.7619, 0.6667, 0.7619, 0.6667, 0.7143, 0.1905, 0.1905, 0.2381, 0.1905, 0.2381, 0.1905, 0.1905, 0.1905, 0.7143, 0.04762, 0.7143, 0.0, 0.7143, 0.0, 0.7143, 0.04762, 0.2381, 0.2381, 0.1905, 0.2381, 0.1905, 0.2381, 0.2381, 0.2381, 0.7143, 0.09524, 0.7143, 0.1429, 0.7143, 0.1429, 0.7143, 0.09524, 0.1905, 0.4762, 0.2381, 0.4762, 0.2381, 0.4762, 0.1905, 0.4762, 0.7143, 0.381, 0.7143, 0.3333, 0.7143, 0.3333, 0.7143, 0.381, 0.2381, 0.5238, 0.1905, 0.5238, 0.1905, 0.5238, 0.2381, 0.5238, 0.7143, 0.4286, 0.7143, 0.381, 0.7143, 0.381, 0.7143, 0.4286, 0.1905, 0.7143, 0.2381, 0.7143, 0.2381, 0.7143, 0.1905, 0.7143, 0.7143, 0.5238, 0.7143, 0.4762, 0.7143, 0.4762, 0.7143, 0.5238, 0.2381, 0.7619, 0.1905, 0.7619, 0.1905, 0.7619, 0.2381, 0.7619, 0.7143, 0.5714, 0.7143, 0.619, 0.7143, 0.619, 0.7143, 0.5714, 0.1905, 0.9524, 0.2381, 0.9524, 0.2381, 0.9524, 0.1905, 0.9524, 0.7143, 0.7619, 0.7143, 0.7143, 0.7143, 0.7143, 0.7143, 0.7619, 0.1429, 0.1905, 0.1905, 0.1905, 0.1905, 0.1905, 0.1429, 0.1905, 0.7143, 0.8095, 0.7143, 0.7619, 0.7143, 0.7619, 0.7143, 0.8095, 0.1905, 0.2381, 0.1429, 0.2381, 0.1429, 0.2381, 0.1905, 0.2381, 0.1429, 0.381, 0.1905, 0.381, 0.1905, 0.381, 0.1429, 0.381, 0.7619, 0.3333, 0.7619, 0.2857, 0.7619, 0.2857, 0.7619, 0.3333, 0.1905, 0.4286, 0.1429, 0.4286, 0.1429, 0.4286, 0.1905, 0.4286, 0.7619, 0.3333, 0.7619, 0.381, 0.7619, 0.381, 0.7619, 0.3333, 0.1429, 0.9048, 0.1905, 0.9048, 0.1905, 0.9048, 0.1429, 0.9048, 0.7619, 0.381, 0.7619, 0.4286, 0.7619, 0.4286, 0.7619, 0.381, 0.1905, 0.9524, 0.1429, 0.9524, 0.1429, 0.9524, 0.1905, 0.9524, 0.7619, 0.4762, 0.7619, 0.5238, 0.7619, 0.5238, 0.7619, 0.4762, 0.09524, 0.2857, 0.1429, 0.2857, 0.1429, 0.2857, 0.09524, 0.2857, 0.7619, 0.7143, 0.7619, 0.7619, 0.7619, 0.7619, 0.7619, 0.7143, 0.1429, 0.3333, 0.09524, 0.3333, 0.09524, 0.3333, 0.1429, 0.3333, 0.7619, 0.7619, 0.7619, 0.8095, 0.7619, 0.8095, 0.7619, 0.7619, 0.09524, 0.5714, 0.1429, 0.5714, 0.1429, 0.5714, 0.09524, 0.5714, 0.8095, 0.0, 0.8095, 0.04762, 0.8095, 0.04762, 0.8095, 0.0, 0.1429, 0.619, 0.09524, 0.619, 0.09524, 0.619, 0.1429, 0.619, 0.8095, 0.2381, 0.8095, 0.1905, 0.8095, 0.1905, 0.8095, 0.2381, 0.09524, 0.04762, 0.04762, 0.04762, 0.04762, 0.04762, 0.09524, 0.04762, 0.8095, 0.2857, 0.8095, 0.3333, 0.8095, 0.3333, 0.8095, 0.2857, 0.04762, 0.3333, 0.09524, 0.3333, 0.09524, 0.3333, 0.04762, 0.3333, 0.8571, 0.1905, 0.8571, 0.2381, 0.8571, 0.2381, 0.8571, 0.1905, 0.09524, 0.381, 0.04762, 0.381, 0.04762, 0.381, 0.09524, 0.381, 0.8571, 0.7619, 0.8571, 0.7143, 0.8571, 0.7143, 0.8571, 0.7619, 0.04762, 0.5238, 0.09524, 0.5238, 0.09524, 0.5238, 0.04762, 0.5238, 0.9048, 0.04762, 0.9048, 0.0, 0.9048, 0.0, 0.9048, 0.04762, 0.04762, 0.0, 0.09524, 0.0, 0.09524, 0.0, 0.04762, 0.0, 0.09524, 0.5714, 0.04762, 0.5714, 0.04762, 0.5714, 0.09524, 0.5714, 0.9048, 0.7143, 0.9048, 0.7619, 0.9048, 0.7619, 0.9048, 0.7143, 0.3333, 0.0, 0.381, 0.0, 0.381, 0.0, 0.3333, 0.0, 0.9524, 0.1429, 1.0, 0.1429, 1.0, 0.1429, 0.9524, 0.1429, 0.9048, 0.8571, 0.9048, 0.8095, 0.9048, 0.8095, 0.9048, 0.8571, 0.4286, 0.0, 0.4762, 0.0, 0.4762, 0.0, 0.4286, 0.0, 1.0, 0.1905, 0.9524, 0.1905, 0.9524, 0.1905, 1.0, 0.1905, 0.9048, 0.9048, 0.9048, 0.8571, 0.9048, 0.8571, 0.9048, 0.9048, 0.7143, 0.0, 0.7619, 0.0, 0.7619, 0.0, 0.7143, 0.0, 0.9524, 0.4286, 1.0, 0.4286, 1.0, 0.4286, 0.9524, 0.4286, 0.9048, 0.9524, 0.9048, 0.9048, 0.9048, 0.9048, 0.9048, 0.9524, 0.7619, 0.0, 0.8095, 0.0, 0.8095, 0.0, 0.7619, 0.0, 1.0, 0.4762, 0.9524, 0.4762, 0.9524, 0.4762, 1.0, 0.4762, 0.9524, 0.0, 0.9524, 0.04762, 0.9524, 0.04762, 0.9524, 0.0, 0.9048, 0.0, 0.9524, 0.0, 0.9524, 0.0, 0.9048, 0.0, 0.9524, 0.8571, 1.0, 0.8571, 1.0, 0.8571, 0.9524, 0.8571, 0.9524, 0.1905, 0.9524, 0.1429, 0.9524, 0.1429, 0.9524, 0.1905, 0.2381, 1.0, 0.1905, 1.0, 0.1905, 1.0, 0.2381, 1.0, 1.0, 0.9048, 0.9524, 0.9048, 0.9524, 0.9048, 1.0, 0.9048, 0.9524, 0.4762, 0.9524, 0.4286, 0.9524, 0.4286, 0.9524, 0.4762, 0.1905, 1.0, 0.1905, 0.9524, 0.1905, 0.9524, 0.1905, 1.0, 0.9524, 0.8095, 0.9524, 0.8571, 0.9524, 0.8571, 0.9524, 0.8095, 0.2381, 0.9524, 0.2381, 1.0, 0.2381, 1.0, 0.2381, 0.9524, 1.0, 0.1429, 1.0, 0.1905, 1.0, 0.1905, 1.0, 0.1429, 0.9524, 0.9048, 0.9524, 0.9524, 0.9524, 0.9524, 0.9524, 0.9048, 1.0, 0.4286, 1.0, 0.4762, 1.0, 0.4762, 1.0, 0.4286, 0.9524, 0.04762, 0.9048, 0.04762, 0.9048, 0.04762, 0.9524, 0.04762, 1.0, 0.8571, 1.0, 0.9048, 1.0, 0.9048, 1.0, 0.8571, 0.9048, 0.8095, 0.9524, 0.8095, 0.9524, 0.8095, 0.9048, 0.8095, 0.04762, 0.04762, 0.04762, 0.0, 0.04762, 0.0, 0.04762, 0.04762, 0.04762, 0.381, 0.04762, 0.3333, 0.04762, 0.3333, 0.04762, 0.381, 0.04762, 0.5714, 0.04762, 0.5238, 0.04762, 0.5238, 0.04762, 0.5714, 0.9524, 0.9524, 0.9048, 0.9524, 0.9048, 0.9524, 0.9524, 0.9524, 0.09524, 0.0, 0.09524, 0.04762, 0.09524, 0.04762, 0.09524, 0.0, 0.8571, 0.7143, 0.9048, 0.7143, 0.9048, 0.7143, 0.8571, 0.7143, 0.09524, 0.3333, 0.09524, 0.2857, 0.09524, 0.2857, 0.09524, 0.3333, 0.9048, 0.7619, 0.8571, 0.7619, 0.8571, 0.7619, 0.9048, 0.7619, 0.09524, 0.3333, 0.09524, 0.381, 0.09524, 0.381, 0.09524, 0.3333, 0.8095, 0.1905, 0.8571, 0.1905, 0.8571, 0.1905, 0.8095, 0.1905, 0.09524, 0.5238, 0.09524, 0.5714, 0.09524, 0.5714, 0.09524, 0.5238, 0.8571, 0.2381, 0.8095, 0.2381, 0.8095, 0.2381, 0.8571, 0.2381, 0.09524, 0.619, 0.09524, 0.5714, 0.09524, 0.5714, 0.09524, 0.619, 0.8095, 0.04762, 0.7619, 0.04762, 0.7619, 0.04762, 0.8095, 0.04762, 0.1429, 0.2381, 0.1429, 0.1905, 0.1429, 0.1905, 0.1429, 0.2381, 0.7619, 0.2857, 0.8095, 0.2857, 0.8095, 0.2857, 0.7619, 0.2857, 0.1429, 0.2857, 0.1429, 0.3333, 0.1429, 0.3333, 0.1429, 0.2857, 0.8095, 0.3333, 0.7619, 0.3333, 0.7619, 0.3333, 0.8095, 0.3333, 0.1429, 0.4286, 0.1429, 0.381, 0.1429, 0.381, 0.1429, 0.4286, 0.7619, 0.04762, 0.7143, 0.04762, 0.7143, 0.04762, 0.7619, 0.04762, 0.1429, 0.5714, 0.1429, 0.619, 0.1429, 0.619, 0.1429, 0.5714, 0.7143, 0.3333, 0.7619, 0.3333, 0.7619, 0.3333, 0.7143, 0.3333, 0.1429, 0.9524, 0.1429, 0.9048, 0.1429, 0.9048, 0.1429, 0.9524, 0.7619, 0.4286, 0.7143, 0.4286, 0.7143, 0.4286, 0.7619, 0.4286, 0.1905, 0.381, 0.1905, 0.4286, 0.1905, 0.4286, 0.1905, 0.381, 0.7143, 0.4762, 0.7619, 0.4762, 0.7619, 0.4762, 0.7143, 0.4762, 0.1905, 0.5238, 0.1905, 0.4762, 0.1905, 0.4762, 0.1905, 0.5238, 0.7619, 0.5238, 0.7143, 0.5238, 0.7143, 0.5238, 0.7619, 0.5238, 0.1905, 0.7619, 0.1905, 0.7143, 0.1905, 0.7143, 0.1905, 0.7619, 0.7143, 0.7143, 0.7619, 0.7143, 0.7619, 0.7143, 0.7143, 0.7143, 0.1905, 0.9048, 0.1905, 0.9524, 0.1905, 0.9524, 0.1905, 0.9048, 0.2381, 0.1905, 0.2381, 0.2381, 0.2381, 0.2381, 0.2381, 0.1905])
me_plane.materials.append(mat_material_001)
me_plane.materials.append(mat_material_002)
me_plane.materials.append(mat_material)
me_plane.update()
me_plane_001 = bpy.data.meshes.new('Plane.001')
me_plane_001.from_pydata([(-4.591, -8.767, 4.591), (4.591, -8.767, 4.591), (-4.591, 5.475e-08, 4.591), (4.591, 5.475e-08, 4.591), (4.591, -8.767, -4.591), (-4.591, -8.767, -4.591), (4.591, -5.475e-08, -4.591), (-4.591, -5.475e-08, -4.591), (-4.591, -8.767, -4.591), (-4.591, -8.767, 4.591), (-4.591, -5.475e-08, -4.591), (-4.591, 5.475e-08, 4.591), (4.591, -8.767, 4.591), (4.591, -8.767, -4.591), (4.591, 5.475e-08, 4.591), (4.591, -5.475e-08, -4.591)], [], [(0, 2, 3, 1), (4, 6, 7, 5), (8, 10, 11, 9), (12, 14, 15, 13)])
_uv = me_plane_001.uv_layers.new(name='UVMap')
_uv.uv.foreach_set('vector', [0.0, 0.0, 0.0, 1.0, 1.0, 1.0, 1.0, 0.0, 0.0, 0.0, 0.0, 1.0, 1.0, 1.0, 1.0, 0.0, 0.0, 0.0, 0.0, 1.0, 1.0, 1.0, 1.0, 0.0, 0.0, 0.0, 0.0, 1.0, 1.0, 1.0, 1.0, 0.0])
me_plane_001.update()

# ---- objects
ob_map_col = bpy.data.objects.new('map-col', me_plane)
ob_invisible_walls_col = bpy.data.objects.new('invisible_walls-col', me_plane_001)

# ---- transforms, parenting, visibility, modifiers, constraints
ob_map_col.location = (0.0, 0.0, 0.0)
ob_map_col.scale = (4.591, 4.591, 4.591)
ob_invisible_walls_col.location = (0.0, 0.0, 0.0)
ob_invisible_walls_col.rotation_euler = (4.712, -0.0, 0.0)

# ---- collection membership
col_collection.objects.link(ob_map_col)
col_collection.objects.link(ob_invisible_walls_col)

# ---- scene / render settings (as saved in the file)
scene.frame_start = 1; scene.frame_end = 250; scene.frame_set(1)
scene.render.engine = 'BLENDER_EEVEE_NEXT'
scene.cycles.sampling_pattern = 'TABULATED_SOBOL'
scene.eevee.ray_tracing_options.trace_max_roughness = 0.0
bpy.context.view_layer.update()

# ---- added for rendering (the .blend has no active camera and no usable light): camera, sun
cam_auto = bpy.data.cameras.new('AutoCamera')
cam_auto.lens = 50.0
cam_auto.sensor_width = 36.0
cam_auto.clip_end = 1000.0
ob_auto_camera = bpy.data.objects.new('AutoCamera', cam_auto)
scene.collection.objects.link(ob_auto_camera)
ob_auto_camera.location = (14.4959, -17.395, 15.98)
ob_auto_camera.rotation_euler = (1.09748, -7.21219e-08, 0.694738)
scene.camera = ob_auto_camera
light_auto_sun = bpy.data.lights.new('AutoSun', 'SUN')
light_auto_sun.energy = 3.0
light_auto_sun.angle = 0.0523599
ob_auto_sun = bpy.data.objects.new('AutoSun', light_auto_sun)
scene.collection.objects.link(ob_auto_sun)
ob_auto_sun.rotation_euler = (0.872665, 0.174533, 0.523599)
bpy.context.view_layer.update()
